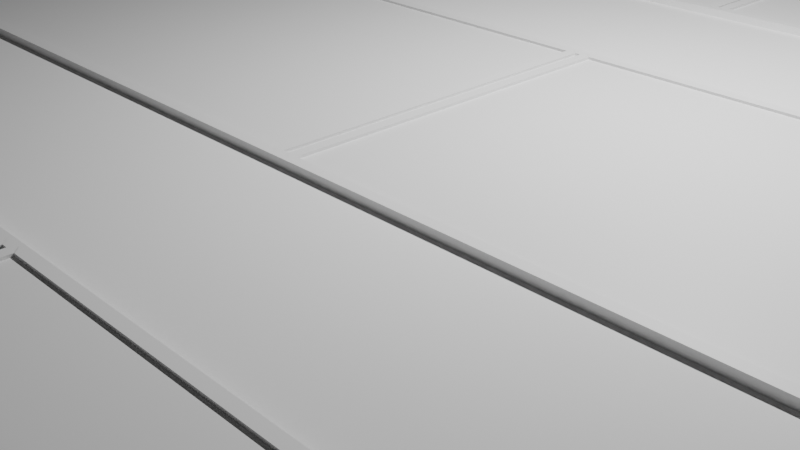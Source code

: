 # Source: floorplan.blend  (saved by Blender 5.1.30; exported with 4.5.12 LTS)
import bpy
from mathutils import Matrix  # noqa: F401  (used for matrix-valued properties, if any)

bpy.ops.wm.read_factory_settings(use_empty=True)
scene = bpy.context.scene
scene.name = 'Scene'

# ---- collections
col_collection = bpy.data.collections.new('Collection'); scene.collection.children.link(col_collection)
col_room101 = bpy.data.collections.new('Room101'); scene.collection.children.link(col_room101)
col_room103 = bpy.data.collections.new('Room103'); scene.collection.children.link(col_room103)
col_room105 = bpy.data.collections.new('Room105'); scene.collection.children.link(col_room105)
col_room102 = bpy.data.collections.new('Room102'); scene.collection.children.link(col_room102)
col_room104 = bpy.data.collections.new('Room104'); scene.collection.children.link(col_room104)
col_room106 = bpy.data.collections.new('Room106'); scene.collection.children.link(col_room106)

# ---- materials (node trees are filled in below, after node groups)
mat_material = bpy.data.materials.new('Material')
mat_material.alpha_threshold = 0.0
mat_material.use_backface_culling_lightprobe_volume = False
mat_material.roughness = 0.5
mat_material.line_color = (0.0, 0.0, 0.0, 1.0)

# ---- material node trees
mat_material.use_nodes = True; mat_material.node_tree.nodes.clear()
_N = mat_material.node_tree.nodes; _L = mat_material.node_tree.links
n0 = _N.new('ShaderNodeOutputMaterial'); n0.name = 'Material Output'; n0.location = (200, 100)
n1 = _N.new('ShaderNodeBsdfPrincipled'); n1.name = 'Principled BSDF'; n1.location = (-200, 100)
_L.new(n1.outputs[0], n0.inputs[0])
n0.is_active_output = True

# ---- world
world_world = bpy.data.worlds.new('World'); scene.world = world_world
world_world.use_nodes = True; world_world.node_tree.nodes.clear()
_N = world_world.node_tree.nodes; _L = world_world.node_tree.links
n0 = _N.new('ShaderNodeOutputWorld'); n0.name = 'World Output'; n0.location = (200, 100)
n1 = _N.new('ShaderNodeBackground'); n1.name = 'Background'; n1.location = (-200, 100)
n1.inputs[0].default_value = (0.05088, 0.05088, 0.05088, 1.0)
_L.new(n1.outputs[0], n0.inputs[0])
n0.is_active_output = True
world_world.color = (0.05088, 0.05088, 0.05088)
world_world.sun_shadow_jitter_overblur = 0.0

# ---- cameras
cam_camera = bpy.data.cameras.new('Camera')
cam_camera.clip_end = 100.0
cam_camera.ortho_scale = 7.314

# ---- lights
light_light = bpy.data.lights.new('Light', 'POINT')
light_light.energy = 1000.0
light_light.shadow_soft_size = 0.1

# ---- meshes
me_cube_012 = bpy.data.meshes.new('Cube.012')
me_cube_012.from_pydata([(-1.0, -1.0, -1.0), (-1.0, -1.0, 1.0), (-1.0, 1.0, -1.0), (-1.0, 1.0, 1.0), (1.0, -1.0, -1.0), (1.0, -1.0, 1.0), (1.0, 1.0, -1.0), (1.0, 1.0, 1.0)], [], [(0, 1, 3, 2), (2, 3, 7, 6), (6, 7, 5, 4), (4, 5, 1, 0), (2, 6, 4, 0), (7, 3, 1, 5)])
_uv = me_cube_012.uv_layers.new(name='UVMap')
_uv.uv.foreach_set('vector', [0.375, 0.0, 0.625, 0.0, 0.625, 0.25, 0.375, 0.25, 0.375, 0.25, 0.625, 0.25, 0.625, 0.5, 0.375, 0.5, 0.375, 0.5, 0.625, 0.5, 0.625, 0.75, 0.375, 0.75, 0.375, 0.75, 0.625, 0.75, 0.625, 1.0, 0.375, 1.0, 0.125, 0.5, 0.375, 0.5, 0.375, 0.75, 0.125, 0.75, 0.625, 0.5, 0.875, 0.5, 0.875, 0.75, 0.625, 0.75])
me_cube_012.update()
me_cube_043 = bpy.data.meshes.new('Cube.043')
me_cube_043.from_pydata([(-1.0, -1.0, -1.0), (-1.0, -1.0, 1.0), (-1.0, 1.0, -1.0), (-1.0, 1.0, 1.0), (1.0, -1.0, -1.0), (1.0, -1.0, 1.0), (1.0, 1.0, -1.0), (1.0, 1.0, 1.0)], [], [(0, 1, 3, 2), (2, 3, 7, 6), (6, 7, 5, 4), (4, 5, 1, 0), (2, 6, 4, 0), (7, 3, 1, 5)])
_uv = me_cube_043.uv_layers.new(name='UVMap')
_uv.uv.foreach_set('vector', [0.375, 0.0, 0.625, 0.0, 0.625, 0.25, 0.375, 0.25, 0.375, 0.25, 0.625, 0.25, 0.625, 0.5, 0.375, 0.5, 0.375, 0.5, 0.625, 0.5, 0.625, 0.75, 0.375, 0.75, 0.375, 0.75, 0.625, 0.75, 0.625, 1.0, 0.375, 1.0, 0.125, 0.5, 0.375, 0.5, 0.375, 0.75, 0.125, 0.75, 0.625, 0.5, 0.875, 0.5, 0.875, 0.75, 0.625, 0.75])
me_cube_043.update()
me_cube_044 = bpy.data.meshes.new('Cube.044')
me_cube_044.from_pydata([(-1.0, -1.0, -1.0), (-1.0, -1.0, 1.0), (-1.0, 1.0, -1.0), (-1.0, 1.0, 1.0), (1.0, -1.0, -1.0), (1.0, -1.0, 1.0), (1.0, 1.0, -1.0), (1.0, 1.0, 1.0)], [], [(0, 1, 3, 2), (2, 3, 7, 6), (6, 7, 5, 4), (4, 5, 1, 0), (2, 6, 4, 0), (7, 3, 1, 5)])
_uv = me_cube_044.uv_layers.new(name='UVMap')
_uv.uv.foreach_set('vector', [0.375, 0.0, 0.625, 0.0, 0.625, 0.25, 0.375, 0.25, 0.375, 0.25, 0.625, 0.25, 0.625, 0.5, 0.375, 0.5, 0.375, 0.5, 0.625, 0.5, 0.625, 0.75, 0.375, 0.75, 0.375, 0.75, 0.625, 0.75, 0.625, 1.0, 0.375, 1.0, 0.125, 0.5, 0.375, 0.5, 0.375, 0.75, 0.125, 0.75, 0.625, 0.5, 0.875, 0.5, 0.875, 0.75, 0.625, 0.75])
me_cube_044.update()
me_cube_045 = bpy.data.meshes.new('Cube.045')
me_cube_045.from_pydata([(-1.0, -1.0, -1.0), (-1.0, -1.0, 1.0), (-1.0, 1.0, -1.0), (-1.0, 1.0, 1.0), (1.0, -1.0, -1.0), (1.0, -1.0, 1.0), (1.0, 1.0, -1.0), (1.0, 1.0, 1.0)], [], [(0, 1, 3, 2), (2, 3, 7, 6), (6, 7, 5, 4), (4, 5, 1, 0), (2, 6, 4, 0), (7, 3, 1, 5)])
_uv = me_cube_045.uv_layers.new(name='UVMap')
_uv.uv.foreach_set('vector', [0.375, 0.0, 0.625, 0.0, 0.625, 0.25, 0.375, 0.25, 0.375, 0.25, 0.625, 0.25, 0.625, 0.5, 0.375, 0.5, 0.375, 0.5, 0.625, 0.5, 0.625, 0.75, 0.375, 0.75, 0.375, 0.75, 0.625, 0.75, 0.625, 1.0, 0.375, 1.0, 0.125, 0.5, 0.375, 0.5, 0.375, 0.75, 0.125, 0.75, 0.625, 0.5, 0.875, 0.5, 0.875, 0.75, 0.625, 0.75])
me_cube_045.update()
me_cube_069 = bpy.data.meshes.new('Cube.069')
me_cube_069.from_pydata([(-1.0, -1.0, -1.0), (-1.0, -1.0, 1.0), (-1.0, 1.0, -1.0), (-1.0, 1.0, 1.0), (1.0, -1.0, -1.0), (1.0, -1.0, 1.0), (1.0, 1.0, -1.0), (1.0, 1.0, 1.0)], [], [(0, 1, 3, 2), (2, 3, 7, 6), (6, 7, 5, 4), (4, 5, 1, 0), (2, 6, 4, 0), (7, 3, 1, 5)])
_uv = me_cube_069.uv_layers.new(name='UVMap')
_uv.uv.foreach_set('vector', [0.375, 0.0, 0.625, 0.0, 0.625, 0.25, 0.375, 0.25, 0.375, 0.25, 0.625, 0.25, 0.625, 0.5, 0.375, 0.5, 0.375, 0.5, 0.625, 0.5, 0.625, 0.75, 0.375, 0.75, 0.375, 0.75, 0.625, 0.75, 0.625, 1.0, 0.375, 1.0, 0.125, 0.5, 0.375, 0.5, 0.375, 0.75, 0.125, 0.75, 0.625, 0.5, 0.875, 0.5, 0.875, 0.75, 0.625, 0.75])
me_cube_069.update()
me_cube_014 = bpy.data.meshes.new('Cube.014')
me_cube_014.from_pydata([(-1.0, -1.0, -1.0), (-1.0, -1.0, 1.0), (-1.0, 1.0, -1.0), (-1.0, 1.0, 1.0), (1.0, -1.0, -1.0), (1.0, -1.0, 1.0), (1.0, 1.0, -1.0), (1.0, 1.0, 1.0)], [], [(0, 1, 3, 2), (2, 3, 7, 6), (6, 7, 5, 4), (4, 5, 1, 0), (2, 6, 4, 0), (7, 3, 1, 5)])
_uv = me_cube_014.uv_layers.new(name='UVMap')
_uv.uv.foreach_set('vector', [0.375, 0.0, 0.625, 0.0, 0.625, 0.25, 0.375, 0.25, 0.375, 0.25, 0.625, 0.25, 0.625, 0.5, 0.375, 0.5, 0.375, 0.5, 0.625, 0.5, 0.625, 0.75, 0.375, 0.75, 0.375, 0.75, 0.625, 0.75, 0.625, 1.0, 0.375, 1.0, 0.125, 0.5, 0.375, 0.5, 0.375, 0.75, 0.125, 0.75, 0.625, 0.5, 0.875, 0.5, 0.875, 0.75, 0.625, 0.75])
me_cube_014.update()
me_cube_015 = bpy.data.meshes.new('Cube.015')
me_cube_015.from_pydata([(-1.0, -1.0, -1.0), (-1.0, -1.0, 1.0), (-1.0, 1.0, -1.0), (-1.0, 1.0, 1.0), (1.0, -1.0, -1.0), (1.0, -1.0, 1.0), (1.0, 1.0, -1.0), (1.0, 1.0, 1.0)], [], [(0, 1, 3, 2), (2, 3, 7, 6), (6, 7, 5, 4), (4, 5, 1, 0), (2, 6, 4, 0), (7, 3, 1, 5)])
_uv = me_cube_015.uv_layers.new(name='UVMap')
_uv.uv.foreach_set('vector', [0.375, 0.0, 0.625, 0.0, 0.625, 0.25, 0.375, 0.25, 0.375, 0.25, 0.625, 0.25, 0.625, 0.5, 0.375, 0.5, 0.375, 0.5, 0.625, 0.5, 0.625, 0.75, 0.375, 0.75, 0.375, 0.75, 0.625, 0.75, 0.625, 1.0, 0.375, 1.0, 0.125, 0.5, 0.375, 0.5, 0.375, 0.75, 0.125, 0.75, 0.625, 0.5, 0.875, 0.5, 0.875, 0.75, 0.625, 0.75])
me_cube_015.update()
me_cube_018 = bpy.data.meshes.new('Cube.018')
me_cube_018.from_pydata([(-1.0, -1.0, -1.0), (-1.0, -1.0, 1.0), (-1.0, 1.0, -1.0), (-1.0, 1.0, 1.0), (1.0, -1.0, -1.0), (1.0, -1.0, 1.0), (1.0, 1.0, -1.0), (1.0, 1.0, 1.0)], [], [(0, 1, 3, 2), (2, 3, 7, 6), (6, 7, 5, 4), (4, 5, 1, 0), (2, 6, 4, 0), (7, 3, 1, 5)])
_uv = me_cube_018.uv_layers.new(name='UVMap')
_uv.uv.foreach_set('vector', [0.375, 0.0, 0.625, 0.0, 0.625, 0.25, 0.375, 0.25, 0.375, 0.25, 0.625, 0.25, 0.625, 0.5, 0.375, 0.5, 0.375, 0.5, 0.625, 0.5, 0.625, 0.75, 0.375, 0.75, 0.375, 0.75, 0.625, 0.75, 0.625, 1.0, 0.375, 1.0, 0.125, 0.5, 0.375, 0.5, 0.375, 0.75, 0.125, 0.75, 0.625, 0.5, 0.875, 0.5, 0.875, 0.75, 0.625, 0.75])
me_cube_018.update()
me_cube_019 = bpy.data.meshes.new('Cube.019')
me_cube_019.from_pydata([(-1.0, -1.0, -1.0), (-1.0, -1.0, 1.0), (-1.0, 1.0, -1.0), (-1.0, 1.0, 1.0), (1.0, -1.0, -1.0), (1.0, -1.0, 1.0), (1.0, 1.0, -1.0), (1.0, 1.0, 1.0)], [], [(0, 1, 3, 2), (2, 3, 7, 6), (6, 7, 5, 4), (4, 5, 1, 0), (2, 6, 4, 0), (7, 3, 1, 5)])
_uv = me_cube_019.uv_layers.new(name='UVMap')
_uv.uv.foreach_set('vector', [0.375, 0.0, 0.625, 0.0, 0.625, 0.25, 0.375, 0.25, 0.375, 0.25, 0.625, 0.25, 0.625, 0.5, 0.375, 0.5, 0.375, 0.5, 0.625, 0.5, 0.625, 0.75, 0.375, 0.75, 0.375, 0.75, 0.625, 0.75, 0.625, 1.0, 0.375, 1.0, 0.125, 0.5, 0.375, 0.5, 0.375, 0.75, 0.125, 0.75, 0.625, 0.5, 0.875, 0.5, 0.875, 0.75, 0.625, 0.75])
me_cube_019.update()
me_cube_020 = bpy.data.meshes.new('Cube.020')
me_cube_020.from_pydata([(-1.0, -1.0, -1.0), (-1.0, -1.0, 1.0), (-1.0, 1.0, -1.0), (-1.0, 1.0, 1.0), (1.0, -1.0, -1.0), (1.0, -1.0, 1.0), (1.0, 1.0, -1.0), (1.0, 1.0, 1.0)], [], [(0, 1, 3, 2), (2, 3, 7, 6), (6, 7, 5, 4), (4, 5, 1, 0), (2, 6, 4, 0), (7, 3, 1, 5)])
_uv = me_cube_020.uv_layers.new(name='UVMap')
_uv.uv.foreach_set('vector', [0.375, 0.0, 0.625, 0.0, 0.625, 0.25, 0.375, 0.25, 0.375, 0.25, 0.625, 0.25, 0.625, 0.5, 0.375, 0.5, 0.375, 0.5, 0.625, 0.5, 0.625, 0.75, 0.375, 0.75, 0.375, 0.75, 0.625, 0.75, 0.625, 1.0, 0.375, 1.0, 0.125, 0.5, 0.375, 0.5, 0.375, 0.75, 0.125, 0.75, 0.625, 0.5, 0.875, 0.5, 0.875, 0.75, 0.625, 0.75])
me_cube_020.update()
me_cube_021 = bpy.data.meshes.new('Cube.021')
me_cube_021.from_pydata([(-1.0, -1.0, -1.0), (-1.0, -1.0, 1.0), (-1.0, 1.0, -1.0), (-1.0, 1.0, 1.0), (1.0, -1.0, -1.0), (1.0, -1.0, 1.0), (1.0, 1.0, -1.0), (1.0, 1.0, 1.0)], [], [(0, 1, 3, 2), (2, 3, 7, 6), (6, 7, 5, 4), (4, 5, 1, 0), (2, 6, 4, 0), (7, 3, 1, 5)])
_uv = me_cube_021.uv_layers.new(name='UVMap')
_uv.uv.foreach_set('vector', [0.375, 0.0, 0.625, 0.0, 0.625, 0.25, 0.375, 0.25, 0.375, 0.25, 0.625, 0.25, 0.625, 0.5, 0.375, 0.5, 0.375, 0.5, 0.625, 0.5, 0.625, 0.75, 0.375, 0.75, 0.375, 0.75, 0.625, 0.75, 0.625, 1.0, 0.375, 1.0, 0.125, 0.5, 0.375, 0.5, 0.375, 0.75, 0.125, 0.75, 0.625, 0.5, 0.875, 0.5, 0.875, 0.75, 0.625, 0.75])
me_cube_021.update()
me_cube_023 = bpy.data.meshes.new('Cube.023')
me_cube_023.from_pydata([(-1.0, -1.0, -1.0), (-1.0, -1.0, 1.0), (-1.0, 1.0, -1.0), (-1.0, 1.0, 1.0), (1.0, -1.0, -1.0), (1.0, -1.0, 1.0), (1.0, 1.0, -1.0), (1.0, 1.0, 1.0)], [], [(0, 1, 3, 2), (2, 3, 7, 6), (6, 7, 5, 4), (4, 5, 1, 0), (2, 6, 4, 0), (7, 3, 1, 5)])
_uv = me_cube_023.uv_layers.new(name='UVMap')
_uv.uv.foreach_set('vector', [0.375, 0.0, 0.625, 0.0, 0.625, 0.25, 0.375, 0.25, 0.375, 0.25, 0.625, 0.25, 0.625, 0.5, 0.375, 0.5, 0.375, 0.5, 0.625, 0.5, 0.625, 0.75, 0.375, 0.75, 0.375, 0.75, 0.625, 0.75, 0.625, 1.0, 0.375, 1.0, 0.125, 0.5, 0.375, 0.5, 0.375, 0.75, 0.125, 0.75, 0.625, 0.5, 0.875, 0.5, 0.875, 0.75, 0.625, 0.75])
me_cube_023.update()
me_cube_024 = bpy.data.meshes.new('Cube.024')
me_cube_024.from_pydata([(-1.0, -1.0, -1.0), (-1.0, -1.0, 1.0), (-1.0, 1.0, -1.0), (-1.0, 1.0, 1.0), (1.0, -1.0, -1.0), (1.0, -1.0, 1.0), (1.0, 1.0, -1.0), (1.0, 1.0, 1.0)], [], [(0, 1, 3, 2), (2, 3, 7, 6), (6, 7, 5, 4), (4, 5, 1, 0), (2, 6, 4, 0), (7, 3, 1, 5)])
_uv = me_cube_024.uv_layers.new(name='UVMap')
_uv.uv.foreach_set('vector', [0.375, 0.0, 0.625, 0.0, 0.625, 0.25, 0.375, 0.25, 0.375, 0.25, 0.625, 0.25, 0.625, 0.5, 0.375, 0.5, 0.375, 0.5, 0.625, 0.5, 0.625, 0.75, 0.375, 0.75, 0.375, 0.75, 0.625, 0.75, 0.625, 1.0, 0.375, 1.0, 0.125, 0.5, 0.375, 0.5, 0.375, 0.75, 0.125, 0.75, 0.625, 0.5, 0.875, 0.5, 0.875, 0.75, 0.625, 0.75])
me_cube_024.update()
me_cube_026 = bpy.data.meshes.new('Cube.026')
me_cube_026.from_pydata([(-1.0, -1.0, -1.0), (-1.0, -1.0, 1.0), (-1.0, 1.0, -1.0), (-1.0, 1.0, 1.0), (1.0, -1.0, -1.0), (1.0, -1.0, 1.0), (1.0, 1.0, -1.0), (1.0, 1.0, 1.0)], [], [(0, 1, 3, 2), (2, 3, 7, 6), (6, 7, 5, 4), (4, 5, 1, 0), (2, 6, 4, 0), (7, 3, 1, 5)])
_uv = me_cube_026.uv_layers.new(name='UVMap')
_uv.uv.foreach_set('vector', [0.375, 0.0, 0.625, 0.0, 0.625, 0.25, 0.375, 0.25, 0.375, 0.25, 0.625, 0.25, 0.625, 0.5, 0.375, 0.5, 0.375, 0.5, 0.625, 0.5, 0.625, 0.75, 0.375, 0.75, 0.375, 0.75, 0.625, 0.75, 0.625, 1.0, 0.375, 1.0, 0.125, 0.5, 0.375, 0.5, 0.375, 0.75, 0.125, 0.75, 0.625, 0.5, 0.875, 0.5, 0.875, 0.75, 0.625, 0.75])
me_cube_026.update()
me_cube_027 = bpy.data.meshes.new('Cube.027')
me_cube_027.from_pydata([(-1.0, -1.0, -1.0), (-1.0, -1.0, 1.0), (-1.0, 1.0, -1.0), (-1.0, 1.0, 1.0), (1.0, -1.0, -1.0), (1.0, -1.0, 1.0), (1.0, 1.0, -1.0), (1.0, 1.0, 1.0)], [], [(0, 1, 3, 2), (2, 3, 7, 6), (6, 7, 5, 4), (4, 5, 1, 0), (2, 6, 4, 0), (7, 3, 1, 5)])
_uv = me_cube_027.uv_layers.new(name='UVMap')
_uv.uv.foreach_set('vector', [0.375, 0.0, 0.625, 0.0, 0.625, 0.25, 0.375, 0.25, 0.375, 0.25, 0.625, 0.25, 0.625, 0.5, 0.375, 0.5, 0.375, 0.5, 0.625, 0.5, 0.625, 0.75, 0.375, 0.75, 0.375, 0.75, 0.625, 0.75, 0.625, 1.0, 0.375, 1.0, 0.125, 0.5, 0.375, 0.5, 0.375, 0.75, 0.125, 0.75, 0.625, 0.5, 0.875, 0.5, 0.875, 0.75, 0.625, 0.75])
me_cube_027.update()
me_cube = bpy.data.meshes.new('Cube')
me_cube.from_pydata([(1.0, 1.0, 1.0), (1.0, 1.0, -1.0), (1.0, -1.0, 1.0), (1.0, -1.0, -1.0), (-1.0, 1.0, 1.0), (-1.0, 1.0, -1.0), (-1.0, -1.0, 1.0), (-1.0, -1.0, -1.0)], [], [(0, 4, 6, 2), (3, 2, 6, 7), (7, 6, 4, 5), (5, 1, 3, 7), (1, 0, 2, 3), (5, 4, 0, 1)])
_uv = me_cube.uv_layers.new(name='UVMap')
_uv.uv.foreach_set('vector', [0.625, 0.5, 0.875, 0.5, 0.875, 0.75, 0.625, 0.75, 0.375, 0.75, 0.625, 0.75, 0.625, 1.0, 0.375, 1.0, 0.375, 0.0, 0.625, 0.0, 0.625, 0.25, 0.375, 0.25, 0.125, 0.5, 0.375, 0.5, 0.375, 0.75, 0.125, 0.75, 0.375, 0.5, 0.625, 0.5, 0.625, 0.75, 0.375, 0.75, 0.375, 0.25, 0.625, 0.25, 0.625, 0.5, 0.375, 0.5])
me_cube.materials.append(mat_material)
me_cube.use_mirror_vertex_groups = False
me_cube.update()
me_cube_001 = bpy.data.meshes.new('Cube.001')
me_cube_001.from_pydata([(1.0, 1.0, 1.0), (1.0, 1.0, -1.0), (1.0, -1.0, 1.0), (1.0, -1.0, -1.0), (-1.0, 1.0, 1.0), (-1.0, 1.0, -1.0), (-1.0, -1.0, 1.0), (-1.0, -1.0, -1.0)], [], [(0, 4, 6, 2), (3, 2, 6, 7), (7, 6, 4, 5), (5, 1, 3, 7), (1, 0, 2, 3), (5, 4, 0, 1)])
_uv = me_cube_001.uv_layers.new(name='UVMap')
_uv.uv.foreach_set('vector', [0.625, 0.5, 0.875, 0.5, 0.875, 0.75, 0.625, 0.75, 0.375, 0.75, 0.625, 0.75, 0.625, 1.0, 0.375, 1.0, 0.375, 0.0, 0.625, 0.0, 0.625, 0.25, 0.375, 0.25, 0.125, 0.5, 0.375, 0.5, 0.375, 0.75, 0.125, 0.75, 0.375, 0.5, 0.625, 0.5, 0.625, 0.75, 0.375, 0.75, 0.375, 0.25, 0.625, 0.25, 0.625, 0.5, 0.375, 0.5])
me_cube_001.materials.append(mat_material)
me_cube_001.use_mirror_vertex_groups = False
me_cube_001.update()
me_cube_002 = bpy.data.meshes.new('Cube.002')
me_cube_002.from_pydata([(1.0, 1.0, 1.0), (1.0, 1.0, -1.0), (1.0, -1.0, 1.0), (1.0, -1.0, -1.0), (-1.0, 1.0, 1.0), (-1.0, 1.0, -1.0), (-1.0, -1.0, 1.0), (-1.0, -1.0, -1.0)], [], [(0, 4, 6, 2), (3, 2, 6, 7), (7, 6, 4, 5), (5, 1, 3, 7), (1, 0, 2, 3), (5, 4, 0, 1)])
_uv = me_cube_002.uv_layers.new(name='UVMap')
_uv.uv.foreach_set('vector', [0.625, 0.5, 0.875, 0.5, 0.875, 0.75, 0.625, 0.75, 0.375, 0.75, 0.625, 0.75, 0.625, 1.0, 0.375, 1.0, 0.375, 0.0, 0.625, 0.0, 0.625, 0.25, 0.375, 0.25, 0.125, 0.5, 0.375, 0.5, 0.375, 0.75, 0.125, 0.75, 0.375, 0.5, 0.625, 0.5, 0.625, 0.75, 0.375, 0.75, 0.375, 0.25, 0.625, 0.25, 0.625, 0.5, 0.375, 0.5])
me_cube_002.materials.append(mat_material)
me_cube_002.use_mirror_vertex_groups = False
me_cube_002.update()
me_cube_003 = bpy.data.meshes.new('Cube.003')
me_cube_003.from_pydata([(1.0, 1.0, 1.0), (1.0, 1.0, -1.0), (1.0, -1.0, 1.0), (1.0, -1.0, -1.0), (-1.0, 1.0, 1.0), (-1.0, 1.0, -1.0), (-1.0, -1.0, 1.0), (-1.0, -1.0, -1.0)], [], [(0, 4, 6, 2), (3, 2, 6, 7), (7, 6, 4, 5), (5, 1, 3, 7), (1, 0, 2, 3), (5, 4, 0, 1)])
_uv = me_cube_003.uv_layers.new(name='UVMap')
_uv.uv.foreach_set('vector', [0.625, 0.5, 0.875, 0.5, 0.875, 0.75, 0.625, 0.75, 0.375, 0.75, 0.625, 0.75, 0.625, 1.0, 0.375, 1.0, 0.375, 0.0, 0.625, 0.0, 0.625, 0.25, 0.375, 0.25, 0.125, 0.5, 0.375, 0.5, 0.375, 0.75, 0.125, 0.75, 0.375, 0.5, 0.625, 0.5, 0.625, 0.75, 0.375, 0.75, 0.375, 0.25, 0.625, 0.25, 0.625, 0.5, 0.375, 0.5])
me_cube_003.materials.append(mat_material)
me_cube_003.use_mirror_vertex_groups = False
me_cube_003.update()
me_cube_004 = bpy.data.meshes.new('Cube.004')
me_cube_004.from_pydata([(1.0, 1.0, 1.0), (1.0, 1.0, -1.0), (1.0, -1.0, 1.0), (1.0, -1.0, -1.0), (-1.0, 1.0, 1.0), (-1.0, 1.0, -1.0), (-1.0, -1.0, 1.0), (-1.0, -1.0, -1.0)], [], [(0, 4, 6, 2), (3, 2, 6, 7), (7, 6, 4, 5), (5, 1, 3, 7), (1, 0, 2, 3), (5, 4, 0, 1)])
_uv = me_cube_004.uv_layers.new(name='UVMap')
_uv.uv.foreach_set('vector', [0.625, 0.5, 0.875, 0.5, 0.875, 0.75, 0.625, 0.75, 0.375, 0.75, 0.625, 0.75, 0.625, 1.0, 0.375, 1.0, 0.375, 0.0, 0.625, 0.0, 0.625, 0.25, 0.375, 0.25, 0.125, 0.5, 0.375, 0.5, 0.375, 0.75, 0.125, 0.75, 0.375, 0.5, 0.625, 0.5, 0.625, 0.75, 0.375, 0.75, 0.375, 0.25, 0.625, 0.25, 0.625, 0.5, 0.375, 0.5])
me_cube_004.materials.append(mat_material)
me_cube_004.use_mirror_vertex_groups = False
me_cube_004.update()
me_cube_005 = bpy.data.meshes.new('Cube.005')
me_cube_005.from_pydata([(1.0, 1.0, 1.0), (1.0, 1.0, -1.0), (1.0, -1.0, 1.0), (1.0, -1.0, -1.0), (-1.0, 1.0, 1.0), (-1.0, 1.0, -1.0), (-1.0, -1.0, 1.0), (-1.0, -1.0, -1.0)], [], [(0, 4, 6, 2), (3, 2, 6, 7), (7, 6, 4, 5), (5, 1, 3, 7), (1, 0, 2, 3), (5, 4, 0, 1)])
_uv = me_cube_005.uv_layers.new(name='UVMap')
_uv.uv.foreach_set('vector', [0.625, 0.5, 0.875, 0.5, 0.875, 0.75, 0.625, 0.75, 0.375, 0.75, 0.625, 0.75, 0.625, 1.0, 0.375, 1.0, 0.375, 0.0, 0.625, 0.0, 0.625, 0.25, 0.375, 0.25, 0.125, 0.5, 0.375, 0.5, 0.375, 0.75, 0.125, 0.75, 0.375, 0.5, 0.625, 0.5, 0.625, 0.75, 0.375, 0.75, 0.375, 0.25, 0.625, 0.25, 0.625, 0.5, 0.375, 0.5])
me_cube_005.materials.append(mat_material)
me_cube_005.use_mirror_vertex_groups = False
me_cube_005.update()
me_cube_046 = bpy.data.meshes.new('Cube.046')
me_cube_046.from_pydata([(1.0, 1.0, 1.0), (1.0, 1.0, -1.0), (1.0, -1.0, 1.0), (1.0, -1.0, -1.0), (-1.0, 1.0, 1.0), (-1.0, 1.0, -1.0), (-1.0, -1.0, 1.0), (-1.0, -1.0, -1.0)], [], [(0, 4, 6, 2), (3, 2, 6, 7), (7, 6, 4, 5), (5, 1, 3, 7), (1, 0, 2, 3), (5, 4, 0, 1)])
_uv = me_cube_046.uv_layers.new(name='UVMap')
_uv.uv.foreach_set('vector', [0.625, 0.5, 0.875, 0.5, 0.875, 0.75, 0.625, 0.75, 0.375, 0.75, 0.625, 0.75, 0.625, 1.0, 0.375, 1.0, 0.375, 0.0, 0.625, 0.0, 0.625, 0.25, 0.375, 0.25, 0.125, 0.5, 0.375, 0.5, 0.375, 0.75, 0.125, 0.75, 0.375, 0.5, 0.625, 0.5, 0.625, 0.75, 0.375, 0.75, 0.375, 0.25, 0.625, 0.25, 0.625, 0.5, 0.375, 0.5])
me_cube_046.materials.append(mat_material)
me_cube_046.use_mirror_vertex_groups = False
me_cube_046.update()
me_cube_047 = bpy.data.meshes.new('Cube.047')
me_cube_047.from_pydata([(1.0, 1.0, 1.0), (1.0, 1.0, -1.0), (1.0, -1.0, 1.0), (1.0, -1.0, -1.0), (-1.0, 1.0, 1.0), (-1.0, 1.0, -1.0), (-1.0, -1.0, 1.0), (-1.0, -1.0, -1.0)], [], [(0, 4, 6, 2), (3, 2, 6, 7), (7, 6, 4, 5), (5, 1, 3, 7), (1, 0, 2, 3), (5, 4, 0, 1)])
_uv = me_cube_047.uv_layers.new(name='UVMap')
_uv.uv.foreach_set('vector', [0.625, 0.5, 0.875, 0.5, 0.875, 0.75, 0.625, 0.75, 0.375, 0.75, 0.625, 0.75, 0.625, 1.0, 0.375, 1.0, 0.375, 0.0, 0.625, 0.0, 0.625, 0.25, 0.375, 0.25, 0.125, 0.5, 0.375, 0.5, 0.375, 0.75, 0.125, 0.75, 0.375, 0.5, 0.625, 0.5, 0.625, 0.75, 0.375, 0.75, 0.375, 0.25, 0.625, 0.25, 0.625, 0.5, 0.375, 0.5])
me_cube_047.materials.append(mat_material)
me_cube_047.use_mirror_vertex_groups = False
me_cube_047.update()
me_cube_048 = bpy.data.meshes.new('Cube.048')
me_cube_048.from_pydata([(1.0, 1.0, 1.0), (1.0, 1.0, -1.0), (1.0, -1.0, 1.0), (1.0, -1.0, -1.0), (-1.0, 1.0, 1.0), (-1.0, 1.0, -1.0), (-1.0, -1.0, 1.0), (-1.0, -1.0, -1.0)], [], [(0, 4, 6, 2), (3, 2, 6, 7), (7, 6, 4, 5), (5, 1, 3, 7), (1, 0, 2, 3), (5, 4, 0, 1)])
_uv = me_cube_048.uv_layers.new(name='UVMap')
_uv.uv.foreach_set('vector', [0.625, 0.5, 0.875, 0.5, 0.875, 0.75, 0.625, 0.75, 0.375, 0.75, 0.625, 0.75, 0.625, 1.0, 0.375, 1.0, 0.375, 0.0, 0.625, 0.0, 0.625, 0.25, 0.375, 0.25, 0.125, 0.5, 0.375, 0.5, 0.375, 0.75, 0.125, 0.75, 0.375, 0.5, 0.625, 0.5, 0.625, 0.75, 0.375, 0.75, 0.375, 0.25, 0.625, 0.25, 0.625, 0.5, 0.375, 0.5])
me_cube_048.materials.append(mat_material)
me_cube_048.use_mirror_vertex_groups = False
me_cube_048.update()
me_cube_049 = bpy.data.meshes.new('Cube.049')
me_cube_049.from_pydata([(1.0, 1.0, 1.0), (1.0, 1.0, -1.0), (1.0, -1.0, 1.0), (1.0, -1.0, -1.0), (-1.0, 1.0, 1.0), (-1.0, 1.0, -1.0), (-1.0, -1.0, 1.0), (-1.0, -1.0, -1.0)], [], [(0, 4, 6, 2), (3, 2, 6, 7), (7, 6, 4, 5), (5, 1, 3, 7), (1, 0, 2, 3), (5, 4, 0, 1)])
_uv = me_cube_049.uv_layers.new(name='UVMap')
_uv.uv.foreach_set('vector', [0.625, 0.5, 0.875, 0.5, 0.875, 0.75, 0.625, 0.75, 0.375, 0.75, 0.625, 0.75, 0.625, 1.0, 0.375, 1.0, 0.375, 0.0, 0.625, 0.0, 0.625, 0.25, 0.375, 0.25, 0.125, 0.5, 0.375, 0.5, 0.375, 0.75, 0.125, 0.75, 0.375, 0.5, 0.625, 0.5, 0.625, 0.75, 0.375, 0.75, 0.375, 0.25, 0.625, 0.25, 0.625, 0.5, 0.375, 0.5])
me_cube_049.materials.append(mat_material)
me_cube_049.use_mirror_vertex_groups = False
me_cube_049.update()
me_cube_050 = bpy.data.meshes.new('Cube.050')
me_cube_050.from_pydata([(1.0, 1.0, 1.0), (1.0, 1.0, -1.0), (1.0, -1.0, 1.0), (1.0, -1.0, -1.0), (-1.0, 1.0, 1.0), (-1.0, 1.0, -1.0), (-1.0, -1.0, 1.0), (-1.0, -1.0, -1.0)], [], [(0, 4, 6, 2), (3, 2, 6, 7), (7, 6, 4, 5), (5, 1, 3, 7), (1, 0, 2, 3), (5, 4, 0, 1)])
_uv = me_cube_050.uv_layers.new(name='UVMap')
_uv.uv.foreach_set('vector', [0.625, 0.5, 0.875, 0.5, 0.875, 0.75, 0.625, 0.75, 0.375, 0.75, 0.625, 0.75, 0.625, 1.0, 0.375, 1.0, 0.375, 0.0, 0.625, 0.0, 0.625, 0.25, 0.375, 0.25, 0.125, 0.5, 0.375, 0.5, 0.375, 0.75, 0.125, 0.75, 0.375, 0.5, 0.625, 0.5, 0.625, 0.75, 0.375, 0.75, 0.375, 0.25, 0.625, 0.25, 0.625, 0.5, 0.375, 0.5])
me_cube_050.materials.append(mat_material)
me_cube_050.use_mirror_vertex_groups = False
me_cube_050.update()
me_cube_056 = bpy.data.meshes.new('Cube.056')
me_cube_056.from_pydata([(1.0, 1.0, 1.0), (1.0, 1.0, -1.0), (1.0, -1.0, 1.0), (1.0, -1.0, -1.0), (-1.0, 1.0, 1.0), (-1.0, 1.0, -1.0), (-1.0, -1.0, 1.0), (-1.0, -1.0, -1.0)], [], [(0, 4, 6, 2), (3, 2, 6, 7), (7, 6, 4, 5), (5, 1, 3, 7), (1, 0, 2, 3), (5, 4, 0, 1)])
_uv = me_cube_056.uv_layers.new(name='UVMap')
_uv.uv.foreach_set('vector', [0.625, 0.5, 0.875, 0.5, 0.875, 0.75, 0.625, 0.75, 0.375, 0.75, 0.625, 0.75, 0.625, 1.0, 0.375, 1.0, 0.375, 0.0, 0.625, 0.0, 0.625, 0.25, 0.375, 0.25, 0.125, 0.5, 0.375, 0.5, 0.375, 0.75, 0.125, 0.75, 0.375, 0.5, 0.625, 0.5, 0.625, 0.75, 0.375, 0.75, 0.375, 0.25, 0.625, 0.25, 0.625, 0.5, 0.375, 0.5])
me_cube_056.materials.append(mat_material)
me_cube_056.use_mirror_vertex_groups = False
me_cube_056.update()
me_cube_057 = bpy.data.meshes.new('Cube.057')
me_cube_057.from_pydata([(1.0, 1.0, 1.0), (1.0, 1.0, -1.0), (1.0, -1.0, 1.0), (1.0, -1.0, -1.0), (-1.0, 1.0, 1.0), (-1.0, 1.0, -1.0), (-1.0, -1.0, 1.0), (-1.0, -1.0, -1.0)], [], [(0, 4, 6, 2), (3, 2, 6, 7), (7, 6, 4, 5), (5, 1, 3, 7), (1, 0, 2, 3), (5, 4, 0, 1)])
_uv = me_cube_057.uv_layers.new(name='UVMap')
_uv.uv.foreach_set('vector', [0.625, 0.5, 0.875, 0.5, 0.875, 0.75, 0.625, 0.75, 0.375, 0.75, 0.625, 0.75, 0.625, 1.0, 0.375, 1.0, 0.375, 0.0, 0.625, 0.0, 0.625, 0.25, 0.375, 0.25, 0.125, 0.5, 0.375, 0.5, 0.375, 0.75, 0.125, 0.75, 0.375, 0.5, 0.625, 0.5, 0.625, 0.75, 0.375, 0.75, 0.375, 0.25, 0.625, 0.25, 0.625, 0.5, 0.375, 0.5])
me_cube_057.materials.append(mat_material)
me_cube_057.use_mirror_vertex_groups = False
me_cube_057.update()
me_cube_058 = bpy.data.meshes.new('Cube.058')
me_cube_058.from_pydata([(1.0, 1.0, 1.0), (1.0, 1.0, -1.0), (1.0, -1.0, 1.0), (1.0, -1.0, -1.0), (-1.0, 1.0, 1.0), (-1.0, 1.0, -1.0), (-1.0, -1.0, 1.0), (-1.0, -1.0, -1.0)], [], [(0, 4, 6, 2), (3, 2, 6, 7), (7, 6, 4, 5), (5, 1, 3, 7), (1, 0, 2, 3), (5, 4, 0, 1)])
_uv = me_cube_058.uv_layers.new(name='UVMap')
_uv.uv.foreach_set('vector', [0.625, 0.5, 0.875, 0.5, 0.875, 0.75, 0.625, 0.75, 0.375, 0.75, 0.625, 0.75, 0.625, 1.0, 0.375, 1.0, 0.375, 0.0, 0.625, 0.0, 0.625, 0.25, 0.375, 0.25, 0.125, 0.5, 0.375, 0.5, 0.375, 0.75, 0.125, 0.75, 0.375, 0.5, 0.625, 0.5, 0.625, 0.75, 0.375, 0.75, 0.375, 0.25, 0.625, 0.25, 0.625, 0.5, 0.375, 0.5])
me_cube_058.materials.append(mat_material)
me_cube_058.use_mirror_vertex_groups = False
me_cube_058.update()
me_cube_059 = bpy.data.meshes.new('Cube.059')
me_cube_059.from_pydata([(1.0, 1.0, 1.0), (1.0, 1.0, -1.0), (1.0, -1.0, 1.0), (1.0, -1.0, -1.0), (-1.0, 1.0, 1.0), (-1.0, 1.0, -1.0), (-1.0, -1.0, 1.0), (-1.0, -1.0, -1.0)], [], [(0, 4, 6, 2), (3, 2, 6, 7), (7, 6, 4, 5), (5, 1, 3, 7), (1, 0, 2, 3), (5, 4, 0, 1)])
_uv = me_cube_059.uv_layers.new(name='UVMap')
_uv.uv.foreach_set('vector', [0.625, 0.5, 0.875, 0.5, 0.875, 0.75, 0.625, 0.75, 0.375, 0.75, 0.625, 0.75, 0.625, 1.0, 0.375, 1.0, 0.375, 0.0, 0.625, 0.0, 0.625, 0.25, 0.375, 0.25, 0.125, 0.5, 0.375, 0.5, 0.375, 0.75, 0.125, 0.75, 0.375, 0.5, 0.625, 0.5, 0.625, 0.75, 0.375, 0.75, 0.375, 0.25, 0.625, 0.25, 0.625, 0.5, 0.375, 0.5])
me_cube_059.materials.append(mat_material)
me_cube_059.use_mirror_vertex_groups = False
me_cube_059.update()
me_cube_060 = bpy.data.meshes.new('Cube.060')
me_cube_060.from_pydata([(1.0, 1.0, 1.0), (1.0, 1.0, -1.0), (1.0, -1.0, 1.0), (1.0, -1.0, -1.0), (-1.0, 1.0, 1.0), (-1.0, 1.0, -1.0), (-1.0, -1.0, 1.0), (-1.0, -1.0, -1.0)], [], [(0, 4, 6, 2), (3, 2, 6, 7), (7, 6, 4, 5), (5, 1, 3, 7), (1, 0, 2, 3), (5, 4, 0, 1)])
_uv = me_cube_060.uv_layers.new(name='UVMap')
_uv.uv.foreach_set('vector', [0.625, 0.5, 0.875, 0.5, 0.875, 0.75, 0.625, 0.75, 0.375, 0.75, 0.625, 0.75, 0.625, 1.0, 0.375, 1.0, 0.375, 0.0, 0.625, 0.0, 0.625, 0.25, 0.375, 0.25, 0.125, 0.5, 0.375, 0.5, 0.375, 0.75, 0.125, 0.75, 0.375, 0.5, 0.625, 0.5, 0.625, 0.75, 0.375, 0.75, 0.375, 0.25, 0.625, 0.25, 0.625, 0.5, 0.375, 0.5])
me_cube_060.materials.append(mat_material)
me_cube_060.use_mirror_vertex_groups = False
me_cube_060.update()
me_cube_061 = bpy.data.meshes.new('Cube.061')
me_cube_061.from_pydata([(1.0, 1.0, 1.0), (1.0, 1.0, -1.0), (1.0, -1.0, 1.0), (1.0, -1.0, -1.0), (-1.0, 1.0, 1.0), (-1.0, 1.0, -1.0), (-1.0, -1.0, 1.0), (-1.0, -1.0, -1.0)], [], [(0, 4, 6, 2), (3, 2, 6, 7), (7, 6, 4, 5), (5, 1, 3, 7), (1, 0, 2, 3), (5, 4, 0, 1)])
_uv = me_cube_061.uv_layers.new(name='UVMap')
_uv.uv.foreach_set('vector', [0.625, 0.5, 0.875, 0.5, 0.875, 0.75, 0.625, 0.75, 0.375, 0.75, 0.625, 0.75, 0.625, 1.0, 0.375, 1.0, 0.375, 0.0, 0.625, 0.0, 0.625, 0.25, 0.375, 0.25, 0.125, 0.5, 0.375, 0.5, 0.375, 0.75, 0.125, 0.75, 0.375, 0.5, 0.625, 0.5, 0.625, 0.75, 0.375, 0.75, 0.375, 0.25, 0.625, 0.25, 0.625, 0.5, 0.375, 0.5])
me_cube_061.materials.append(mat_material)
me_cube_061.use_mirror_vertex_groups = False
me_cube_061.update()
me_cube_067 = bpy.data.meshes.new('Cube.067')
me_cube_067.from_pydata([(1.0, 1.0, 1.0), (1.0, 1.0, -1.0), (1.0, -1.0, 1.0), (1.0, -1.0, -1.0), (-1.0, 1.0, 1.0), (-1.0, 1.0, -1.0), (-1.0, -1.0, 1.0), (-1.0, -1.0, -1.0)], [], [(0, 4, 6, 2), (3, 2, 6, 7), (7, 6, 4, 5), (5, 1, 3, 7), (1, 0, 2, 3), (5, 4, 0, 1)])
_uv = me_cube_067.uv_layers.new(name='UVMap')
_uv.uv.foreach_set('vector', [0.625, 0.5, 0.875, 0.5, 0.875, 0.75, 0.625, 0.75, 0.375, 0.75, 0.625, 0.75, 0.625, 1.0, 0.375, 1.0, 0.375, 0.0, 0.625, 0.0, 0.625, 0.25, 0.375, 0.25, 0.125, 0.5, 0.375, 0.5, 0.375, 0.75, 0.125, 0.75, 0.375, 0.5, 0.625, 0.5, 0.625, 0.75, 0.375, 0.75, 0.375, 0.25, 0.625, 0.25, 0.625, 0.5, 0.375, 0.5])
me_cube_067.materials.append(mat_material)
me_cube_067.use_mirror_vertex_groups = False
me_cube_067.update()
me_cube_013 = bpy.data.meshes.new('Cube.013')
me_cube_013.from_pydata([(1.0, 1.0, 1.0), (1.0, 1.0, -1.0), (1.0, -1.0, 1.0), (1.0, -1.0, -1.0), (-1.0, 1.0, 1.0), (-1.0, 1.0, -1.0), (-1.0, -1.0, 1.0), (-1.0, -1.0, -1.0)], [], [(0, 4, 6, 2), (3, 2, 6, 7), (7, 6, 4, 5), (5, 1, 3, 7), (1, 0, 2, 3), (5, 4, 0, 1)])
_uv = me_cube_013.uv_layers.new(name='UVMap')
_uv.uv.foreach_set('vector', [0.625, 0.5, 0.875, 0.5, 0.875, 0.75, 0.625, 0.75, 0.375, 0.75, 0.625, 0.75, 0.625, 1.0, 0.375, 1.0, 0.375, 0.0, 0.625, 0.0, 0.625, 0.25, 0.375, 0.25, 0.125, 0.5, 0.375, 0.5, 0.375, 0.75, 0.125, 0.75, 0.375, 0.5, 0.625, 0.5, 0.625, 0.75, 0.375, 0.75, 0.375, 0.25, 0.625, 0.25, 0.625, 0.5, 0.375, 0.5])
me_cube_013.materials.append(mat_material)
me_cube_013.use_mirror_vertex_groups = False
me_cube_013.update()
me_cube_016 = bpy.data.meshes.new('Cube.016')
me_cube_016.from_pydata([(1.0, 1.0, 1.0), (1.0, 1.0, -1.0), (1.0, -1.0, 1.0), (1.0, -1.0, -1.0), (-1.0, 1.0, 1.0), (-1.0, 1.0, -1.0), (-1.0, -1.0, 1.0), (-1.0, -1.0, -1.0)], [], [(0, 4, 6, 2), (3, 2, 6, 7), (7, 6, 4, 5), (5, 1, 3, 7), (1, 0, 2, 3), (5, 4, 0, 1)])
_uv = me_cube_016.uv_layers.new(name='UVMap')
_uv.uv.foreach_set('vector', [0.625, 0.5, 0.875, 0.5, 0.875, 0.75, 0.625, 0.75, 0.375, 0.75, 0.625, 0.75, 0.625, 1.0, 0.375, 1.0, 0.375, 0.0, 0.625, 0.0, 0.625, 0.25, 0.375, 0.25, 0.125, 0.5, 0.375, 0.5, 0.375, 0.75, 0.125, 0.75, 0.375, 0.5, 0.625, 0.5, 0.625, 0.75, 0.375, 0.75, 0.375, 0.25, 0.625, 0.25, 0.625, 0.5, 0.375, 0.5])
me_cube_016.materials.append(mat_material)
me_cube_016.use_mirror_vertex_groups = False
me_cube_016.update()
me_cube_017 = bpy.data.meshes.new('Cube.017')
me_cube_017.from_pydata([(1.0, 1.0, 1.0), (1.0, 1.0, -1.0), (1.0, -1.0, 1.0), (1.0, -1.0, -1.0), (-1.0, 1.0, 1.0), (-1.0, 1.0, -1.0), (-1.0, -1.0, 1.0), (-1.0, -1.0, -1.0)], [], [(0, 4, 6, 2), (3, 2, 6, 7), (7, 6, 4, 5), (5, 1, 3, 7), (1, 0, 2, 3), (5, 4, 0, 1)])
_uv = me_cube_017.uv_layers.new(name='UVMap')
_uv.uv.foreach_set('vector', [0.625, 0.5, 0.875, 0.5, 0.875, 0.75, 0.625, 0.75, 0.375, 0.75, 0.625, 0.75, 0.625, 1.0, 0.375, 1.0, 0.375, 0.0, 0.625, 0.0, 0.625, 0.25, 0.375, 0.25, 0.125, 0.5, 0.375, 0.5, 0.375, 0.75, 0.125, 0.75, 0.375, 0.5, 0.625, 0.5, 0.625, 0.75, 0.375, 0.75, 0.375, 0.25, 0.625, 0.25, 0.625, 0.5, 0.375, 0.5])
me_cube_017.materials.append(mat_material)
me_cube_017.use_mirror_vertex_groups = False
me_cube_017.update()
me_cube_051 = bpy.data.meshes.new('Cube.051')
me_cube_051.from_pydata([(1.0, 1.0, 1.0), (1.0, 1.0, -1.0), (1.0, -1.0, 1.0), (1.0, -1.0, -1.0), (-1.0, 1.0, 1.0), (-1.0, 1.0, -1.0), (-1.0, -1.0, 1.0), (-1.0, -1.0, -1.0)], [], [(0, 4, 6, 2), (3, 2, 6, 7), (7, 6, 4, 5), (5, 1, 3, 7), (1, 0, 2, 3), (5, 4, 0, 1)])
_uv = me_cube_051.uv_layers.new(name='UVMap')
_uv.uv.foreach_set('vector', [0.625, 0.5, 0.875, 0.5, 0.875, 0.75, 0.625, 0.75, 0.375, 0.75, 0.625, 0.75, 0.625, 1.0, 0.375, 1.0, 0.375, 0.0, 0.625, 0.0, 0.625, 0.25, 0.375, 0.25, 0.125, 0.5, 0.375, 0.5, 0.375, 0.75, 0.125, 0.75, 0.375, 0.5, 0.625, 0.5, 0.625, 0.75, 0.375, 0.75, 0.375, 0.25, 0.625, 0.25, 0.625, 0.5, 0.375, 0.5])
me_cube_051.materials.append(mat_material)
me_cube_051.use_mirror_vertex_groups = False
me_cube_051.update()
me_cube_052 = bpy.data.meshes.new('Cube.052')
me_cube_052.from_pydata([(1.0, 1.0, 1.0), (1.0, 1.0, -1.0), (1.0, -1.0, 1.0), (1.0, -1.0, -1.0), (-1.0, 1.0, 1.0), (-1.0, 1.0, -1.0), (-1.0, -1.0, 1.0), (-1.0, -1.0, -1.0)], [], [(0, 4, 6, 2), (3, 2, 6, 7), (7, 6, 4, 5), (5, 1, 3, 7), (1, 0, 2, 3), (5, 4, 0, 1)])
_uv = me_cube_052.uv_layers.new(name='UVMap')
_uv.uv.foreach_set('vector', [0.625, 0.5, 0.875, 0.5, 0.875, 0.75, 0.625, 0.75, 0.375, 0.75, 0.625, 0.75, 0.625, 1.0, 0.375, 1.0, 0.375, 0.0, 0.625, 0.0, 0.625, 0.25, 0.375, 0.25, 0.125, 0.5, 0.375, 0.5, 0.375, 0.75, 0.125, 0.75, 0.375, 0.5, 0.625, 0.5, 0.625, 0.75, 0.375, 0.75, 0.375, 0.25, 0.625, 0.25, 0.625, 0.5, 0.375, 0.5])
me_cube_052.materials.append(mat_material)
me_cube_052.use_mirror_vertex_groups = False
me_cube_052.update()
me_cube_053 = bpy.data.meshes.new('Cube.053')
me_cube_053.from_pydata([(1.0, 1.0, 1.0), (1.0, 1.0, -1.0), (1.0, -1.0, 1.0), (1.0, -1.0, -1.0), (-1.0, 1.0, 1.0), (-1.0, 1.0, -1.0), (-1.0, -1.0, 1.0), (-1.0, -1.0, -1.0)], [], [(0, 4, 6, 2), (3, 2, 6, 7), (7, 6, 4, 5), (5, 1, 3, 7), (1, 0, 2, 3), (5, 4, 0, 1)])
_uv = me_cube_053.uv_layers.new(name='UVMap')
_uv.uv.foreach_set('vector', [0.625, 0.5, 0.875, 0.5, 0.875, 0.75, 0.625, 0.75, 0.375, 0.75, 0.625, 0.75, 0.625, 1.0, 0.375, 1.0, 0.375, 0.0, 0.625, 0.0, 0.625, 0.25, 0.375, 0.25, 0.125, 0.5, 0.375, 0.5, 0.375, 0.75, 0.125, 0.75, 0.375, 0.5, 0.625, 0.5, 0.625, 0.75, 0.375, 0.75, 0.375, 0.25, 0.625, 0.25, 0.625, 0.5, 0.375, 0.5])
me_cube_053.materials.append(mat_material)
me_cube_053.use_mirror_vertex_groups = False
me_cube_053.update()
me_cube_062 = bpy.data.meshes.new('Cube.062')
me_cube_062.from_pydata([(1.0, 1.0, 1.0), (1.0, 1.0, -1.0), (1.0, -1.0, 1.0), (1.0, -1.0, -1.0), (-1.0, 1.0, 1.0), (-1.0, 1.0, -1.0), (-1.0, -1.0, 1.0), (-1.0, -1.0, -1.0)], [], [(0, 4, 6, 2), (3, 2, 6, 7), (7, 6, 4, 5), (5, 1, 3, 7), (1, 0, 2, 3), (5, 4, 0, 1)])
_uv = me_cube_062.uv_layers.new(name='UVMap')
_uv.uv.foreach_set('vector', [0.625, 0.5, 0.875, 0.5, 0.875, 0.75, 0.625, 0.75, 0.375, 0.75, 0.625, 0.75, 0.625, 1.0, 0.375, 1.0, 0.375, 0.0, 0.625, 0.0, 0.625, 0.25, 0.375, 0.25, 0.125, 0.5, 0.375, 0.5, 0.375, 0.75, 0.125, 0.75, 0.375, 0.5, 0.625, 0.5, 0.625, 0.75, 0.375, 0.75, 0.375, 0.25, 0.625, 0.25, 0.625, 0.5, 0.375, 0.5])
me_cube_062.materials.append(mat_material)
me_cube_062.use_mirror_vertex_groups = False
me_cube_062.update()
me_cube_063 = bpy.data.meshes.new('Cube.063')
me_cube_063.from_pydata([(1.0, 1.0, 1.0), (1.0, 1.0, -1.0), (1.0, -1.0, 1.0), (1.0, -1.0, -1.0), (-1.0, 1.0, 1.0), (-1.0, 1.0, -1.0), (-1.0, -1.0, 1.0), (-1.0, -1.0, -1.0)], [], [(0, 4, 6, 2), (3, 2, 6, 7), (7, 6, 4, 5), (5, 1, 3, 7), (1, 0, 2, 3), (5, 4, 0, 1)])
_uv = me_cube_063.uv_layers.new(name='UVMap')
_uv.uv.foreach_set('vector', [0.625, 0.5, 0.875, 0.5, 0.875, 0.75, 0.625, 0.75, 0.375, 0.75, 0.625, 0.75, 0.625, 1.0, 0.375, 1.0, 0.375, 0.0, 0.625, 0.0, 0.625, 0.25, 0.375, 0.25, 0.125, 0.5, 0.375, 0.5, 0.375, 0.75, 0.125, 0.75, 0.375, 0.5, 0.625, 0.5, 0.625, 0.75, 0.375, 0.75, 0.375, 0.25, 0.625, 0.25, 0.625, 0.5, 0.375, 0.5])
me_cube_063.materials.append(mat_material)
me_cube_063.use_mirror_vertex_groups = False
me_cube_063.update()
me_cube_064 = bpy.data.meshes.new('Cube.064')
me_cube_064.from_pydata([(1.0, 1.0, 1.0), (1.0, 1.0, -1.0), (1.0, -1.0, 1.0), (1.0, -1.0, -1.0), (-1.0, 1.0, 1.0), (-1.0, 1.0, -1.0), (-1.0, -1.0, 1.0), (-1.0, -1.0, -1.0)], [], [(0, 4, 6, 2), (3, 2, 6, 7), (7, 6, 4, 5), (5, 1, 3, 7), (1, 0, 2, 3), (5, 4, 0, 1)])
_uv = me_cube_064.uv_layers.new(name='UVMap')
_uv.uv.foreach_set('vector', [0.625, 0.5, 0.875, 0.5, 0.875, 0.75, 0.625, 0.75, 0.375, 0.75, 0.625, 0.75, 0.625, 1.0, 0.375, 1.0, 0.375, 0.0, 0.625, 0.0, 0.625, 0.25, 0.375, 0.25, 0.125, 0.5, 0.375, 0.5, 0.375, 0.75, 0.125, 0.75, 0.375, 0.5, 0.625, 0.5, 0.625, 0.75, 0.375, 0.75, 0.375, 0.25, 0.625, 0.25, 0.625, 0.5, 0.375, 0.5])
me_cube_064.materials.append(mat_material)
me_cube_064.use_mirror_vertex_groups = False
me_cube_064.update()
me_cube_031 = bpy.data.meshes.new('Cube.031')
me_cube_031.from_pydata([(1.0, 1.0, 1.0), (1.0, 1.0, -1.0), (1.0, -1.0, 1.0), (1.0, -1.0, -1.0), (-1.0, 1.0, 1.0), (-1.0, 1.0, -1.0), (-1.0, -1.0, 1.0), (-1.0, -1.0, -1.0)], [], [(0, 4, 6, 2), (3, 2, 6, 7), (7, 6, 4, 5), (5, 1, 3, 7), (1, 0, 2, 3), (5, 4, 0, 1)])
_uv = me_cube_031.uv_layers.new(name='UVMap')
_uv.uv.foreach_set('vector', [0.625, 0.5, 0.875, 0.5, 0.875, 0.75, 0.625, 0.75, 0.375, 0.75, 0.625, 0.75, 0.625, 1.0, 0.375, 1.0, 0.375, 0.0, 0.625, 0.0, 0.625, 0.25, 0.375, 0.25, 0.125, 0.5, 0.375, 0.5, 0.375, 0.75, 0.125, 0.75, 0.375, 0.5, 0.625, 0.5, 0.625, 0.75, 0.375, 0.75, 0.375, 0.25, 0.625, 0.25, 0.625, 0.5, 0.375, 0.5])
me_cube_031.materials.append(mat_material)
me_cube_031.use_mirror_vertex_groups = False
me_cube_031.update()
me_cube_034 = bpy.data.meshes.new('Cube.034')
me_cube_034.from_pydata([(1.0, 1.0, 1.0), (1.0, 1.0, -1.0), (1.0, -1.0, 1.0), (1.0, -1.0, -1.0), (-1.0, 1.0, 1.0), (-1.0, 1.0, -1.0), (-1.0, -1.0, 1.0), (-1.0, -1.0, -1.0)], [], [(0, 4, 6, 2), (3, 2, 6, 7), (7, 6, 4, 5), (5, 1, 3, 7), (1, 0, 2, 3), (5, 4, 0, 1)])
_uv = me_cube_034.uv_layers.new(name='UVMap')
_uv.uv.foreach_set('vector', [0.625, 0.5, 0.875, 0.5, 0.875, 0.75, 0.625, 0.75, 0.375, 0.75, 0.625, 0.75, 0.625, 1.0, 0.375, 1.0, 0.375, 0.0, 0.625, 0.0, 0.625, 0.25, 0.375, 0.25, 0.125, 0.5, 0.375, 0.5, 0.375, 0.75, 0.125, 0.75, 0.375, 0.5, 0.625, 0.5, 0.625, 0.75, 0.375, 0.75, 0.375, 0.25, 0.625, 0.25, 0.625, 0.5, 0.375, 0.5])
me_cube_034.materials.append(mat_material)
me_cube_034.use_mirror_vertex_groups = False
me_cube_034.update()
me_cube_035 = bpy.data.meshes.new('Cube.035')
me_cube_035.from_pydata([(1.0, 1.0, 1.0), (1.0, 1.0, -1.0), (1.0, -1.0, 1.0), (1.0, -1.0, -1.0), (-1.0, 1.0, 1.0), (-1.0, 1.0, -1.0), (-1.0, -1.0, 1.0), (-1.0, -1.0, -1.0)], [], [(0, 4, 6, 2), (3, 2, 6, 7), (7, 6, 4, 5), (5, 1, 3, 7), (1, 0, 2, 3), (5, 4, 0, 1)])
_uv = me_cube_035.uv_layers.new(name='UVMap')
_uv.uv.foreach_set('vector', [0.625, 0.5, 0.875, 0.5, 0.875, 0.75, 0.625, 0.75, 0.375, 0.75, 0.625, 0.75, 0.625, 1.0, 0.375, 1.0, 0.375, 0.0, 0.625, 0.0, 0.625, 0.25, 0.375, 0.25, 0.125, 0.5, 0.375, 0.5, 0.375, 0.75, 0.125, 0.75, 0.375, 0.5, 0.625, 0.5, 0.625, 0.75, 0.375, 0.75, 0.375, 0.25, 0.625, 0.25, 0.625, 0.5, 0.375, 0.5])
me_cube_035.materials.append(mat_material)
me_cube_035.use_mirror_vertex_groups = False
me_cube_035.update()
me_cube_054 = bpy.data.meshes.new('Cube.054')
me_cube_054.from_pydata([(1.0, 1.0, 1.0), (1.0, 1.0, -1.0), (1.0, -1.0, 1.0), (1.0, -1.0, -1.0), (-1.0, 1.0, 1.0), (-1.0, 1.0, -1.0), (-1.0, -1.0, 1.0), (-1.0, -1.0, -1.0)], [], [(0, 4, 6, 2), (3, 2, 6, 7), (7, 6, 4, 5), (5, 1, 3, 7), (1, 0, 2, 3), (5, 4, 0, 1)])
_uv = me_cube_054.uv_layers.new(name='UVMap')
_uv.uv.foreach_set('vector', [0.625, 0.5, 0.875, 0.5, 0.875, 0.75, 0.625, 0.75, 0.375, 0.75, 0.625, 0.75, 0.625, 1.0, 0.375, 1.0, 0.375, 0.0, 0.625, 0.0, 0.625, 0.25, 0.375, 0.25, 0.125, 0.5, 0.375, 0.5, 0.375, 0.75, 0.125, 0.75, 0.375, 0.5, 0.625, 0.5, 0.625, 0.75, 0.375, 0.75, 0.375, 0.25, 0.625, 0.25, 0.625, 0.5, 0.375, 0.5])
me_cube_054.materials.append(mat_material)
me_cube_054.use_mirror_vertex_groups = False
me_cube_054.update()
me_cube_055 = bpy.data.meshes.new('Cube.055')
me_cube_055.from_pydata([(1.0, 1.0, 1.0), (1.0, 1.0, -1.0), (1.0, -1.0, 1.0), (1.0, -1.0, -1.0), (-1.0, 1.0, 1.0), (-1.0, 1.0, -1.0), (-1.0, -1.0, 1.0), (-1.0, -1.0, -1.0)], [], [(0, 4, 6, 2), (3, 2, 6, 7), (7, 6, 4, 5), (5, 1, 3, 7), (1, 0, 2, 3), (5, 4, 0, 1)])
_uv = me_cube_055.uv_layers.new(name='UVMap')
_uv.uv.foreach_set('vector', [0.625, 0.5, 0.875, 0.5, 0.875, 0.75, 0.625, 0.75, 0.375, 0.75, 0.625, 0.75, 0.625, 1.0, 0.375, 1.0, 0.375, 0.0, 0.625, 0.0, 0.625, 0.25, 0.375, 0.25, 0.125, 0.5, 0.375, 0.5, 0.375, 0.75, 0.125, 0.75, 0.375, 0.5, 0.625, 0.5, 0.625, 0.75, 0.375, 0.75, 0.375, 0.25, 0.625, 0.25, 0.625, 0.5, 0.375, 0.5])
me_cube_055.materials.append(mat_material)
me_cube_055.use_mirror_vertex_groups = False
me_cube_055.update()
me_cube_065 = bpy.data.meshes.new('Cube.065')
me_cube_065.from_pydata([(1.0, 1.0, 1.0), (1.0, 1.0, -1.0), (1.0, -1.0, 1.0), (1.0, -1.0, -1.0), (-1.0, 1.0, 1.0), (-1.0, 1.0, -1.0), (-1.0, -1.0, 1.0), (-1.0, -1.0, -1.0)], [], [(0, 4, 6, 2), (3, 2, 6, 7), (7, 6, 4, 5), (5, 1, 3, 7), (1, 0, 2, 3), (5, 4, 0, 1)])
_uv = me_cube_065.uv_layers.new(name='UVMap')
_uv.uv.foreach_set('vector', [0.625, 0.5, 0.875, 0.5, 0.875, 0.75, 0.625, 0.75, 0.375, 0.75, 0.625, 0.75, 0.625, 1.0, 0.375, 1.0, 0.375, 0.0, 0.625, 0.0, 0.625, 0.25, 0.375, 0.25, 0.125, 0.5, 0.375, 0.5, 0.375, 0.75, 0.125, 0.75, 0.375, 0.5, 0.625, 0.5, 0.625, 0.75, 0.375, 0.75, 0.375, 0.25, 0.625, 0.25, 0.625, 0.5, 0.375, 0.5])
me_cube_065.materials.append(mat_material)
me_cube_065.use_mirror_vertex_groups = False
me_cube_065.update()
me_cube_066 = bpy.data.meshes.new('Cube.066')
me_cube_066.from_pydata([(1.0, 1.0, 1.0), (1.0, 1.0, -1.0), (1.0, -1.0, 1.0), (1.0, -1.0, -1.0), (-1.0, 1.0, 1.0), (-1.0, 1.0, -1.0), (-1.0, -1.0, 1.0), (-1.0, -1.0, -1.0)], [], [(0, 4, 6, 2), (3, 2, 6, 7), (7, 6, 4, 5), (5, 1, 3, 7), (1, 0, 2, 3), (5, 4, 0, 1)])
_uv = me_cube_066.uv_layers.new(name='UVMap')
_uv.uv.foreach_set('vector', [0.625, 0.5, 0.875, 0.5, 0.875, 0.75, 0.625, 0.75, 0.375, 0.75, 0.625, 0.75, 0.625, 1.0, 0.375, 1.0, 0.375, 0.0, 0.625, 0.0, 0.625, 0.25, 0.375, 0.25, 0.125, 0.5, 0.375, 0.5, 0.375, 0.75, 0.125, 0.75, 0.375, 0.5, 0.625, 0.5, 0.625, 0.75, 0.375, 0.75, 0.375, 0.25, 0.625, 0.25, 0.625, 0.5, 0.375, 0.5])
me_cube_066.materials.append(mat_material)
me_cube_066.use_mirror_vertex_groups = False
me_cube_066.update()
me_cube_006 = bpy.data.meshes.new('Cube.006')
me_cube_006.from_pydata([(1.0, 1.0, 1.0), (1.0, 1.0, -1.0), (1.0, -1.0, 1.0), (1.0, -1.0, -1.0), (-1.0, 1.0, 1.0), (-1.0, 1.0, -1.0), (-1.0, -1.0, 1.0), (-1.0, -1.0, -1.0)], [], [(0, 4, 6, 2), (3, 2, 6, 7), (7, 6, 4, 5), (5, 1, 3, 7), (1, 0, 2, 3), (5, 4, 0, 1)])
_uv = me_cube_006.uv_layers.new(name='UVMap')
_uv.uv.foreach_set('vector', [0.625, 0.5, 0.875, 0.5, 0.875, 0.75, 0.625, 0.75, 0.375, 0.75, 0.625, 0.75, 0.625, 1.0, 0.375, 1.0, 0.375, 0.0, 0.625, 0.0, 0.625, 0.25, 0.375, 0.25, 0.125, 0.5, 0.375, 0.5, 0.375, 0.75, 0.125, 0.75, 0.375, 0.5, 0.625, 0.5, 0.625, 0.75, 0.375, 0.75, 0.375, 0.25, 0.625, 0.25, 0.625, 0.5, 0.375, 0.5])
me_cube_006.materials.append(mat_material)
me_cube_006.use_mirror_vertex_groups = False
me_cube_006.update()
me_cube_007 = bpy.data.meshes.new('Cube.007')
me_cube_007.from_pydata([(1.0, 1.0, 1.0), (1.0, 1.0, -1.0), (1.0, -1.0, 1.0), (1.0, -1.0, -1.0), (-1.0, 1.0, 1.0), (-1.0, 1.0, -1.0), (-1.0, -1.0, 1.0), (-1.0, -1.0, -1.0)], [], [(0, 4, 6, 2), (3, 2, 6, 7), (7, 6, 4, 5), (5, 1, 3, 7), (1, 0, 2, 3), (5, 4, 0, 1)])
_uv = me_cube_007.uv_layers.new(name='UVMap')
_uv.uv.foreach_set('vector', [0.625, 0.5, 0.875, 0.5, 0.875, 0.75, 0.625, 0.75, 0.375, 0.75, 0.625, 0.75, 0.625, 1.0, 0.375, 1.0, 0.375, 0.0, 0.625, 0.0, 0.625, 0.25, 0.375, 0.25, 0.125, 0.5, 0.375, 0.5, 0.375, 0.75, 0.125, 0.75, 0.375, 0.5, 0.625, 0.5, 0.625, 0.75, 0.375, 0.75, 0.375, 0.25, 0.625, 0.25, 0.625, 0.5, 0.375, 0.5])
me_cube_007.materials.append(mat_material)
me_cube_007.use_mirror_vertex_groups = False
me_cube_007.update()
me_cube_008 = bpy.data.meshes.new('Cube.008')
me_cube_008.from_pydata([(1.0, 1.0, 1.0), (1.0, 1.0, -1.0), (1.0, -1.0, 1.0), (1.0, -1.0, -1.0), (-1.0, 1.0, 1.0), (-1.0, 1.0, -1.0), (-1.0, -1.0, 1.0), (-1.0, -1.0, -1.0)], [], [(0, 4, 6, 2), (3, 2, 6, 7), (7, 6, 4, 5), (5, 1, 3, 7), (1, 0, 2, 3), (5, 4, 0, 1)])
_uv = me_cube_008.uv_layers.new(name='UVMap')
_uv.uv.foreach_set('vector', [0.625, 0.5, 0.875, 0.5, 0.875, 0.75, 0.625, 0.75, 0.375, 0.75, 0.625, 0.75, 0.625, 1.0, 0.375, 1.0, 0.375, 0.0, 0.625, 0.0, 0.625, 0.25, 0.375, 0.25, 0.125, 0.5, 0.375, 0.5, 0.375, 0.75, 0.125, 0.75, 0.375, 0.5, 0.625, 0.5, 0.625, 0.75, 0.375, 0.75, 0.375, 0.25, 0.625, 0.25, 0.625, 0.5, 0.375, 0.5])
me_cube_008.materials.append(mat_material)
me_cube_008.use_mirror_vertex_groups = False
me_cube_008.update()
me_cube_009 = bpy.data.meshes.new('Cube.009')
me_cube_009.from_pydata([(1.0, 1.0, 1.0), (1.0, 1.0, -1.0), (1.0, -1.0, 1.0), (1.0, -1.0, -1.0), (-1.0, 1.0, 1.0), (-1.0, 1.0, -1.0), (-1.0, -1.0, 1.0), (-1.0, -1.0, -1.0)], [], [(0, 4, 6, 2), (3, 2, 6, 7), (7, 6, 4, 5), (5, 1, 3, 7), (1, 0, 2, 3), (5, 4, 0, 1)])
_uv = me_cube_009.uv_layers.new(name='UVMap')
_uv.uv.foreach_set('vector', [0.625, 0.5, 0.875, 0.5, 0.875, 0.75, 0.625, 0.75, 0.375, 0.75, 0.625, 0.75, 0.625, 1.0, 0.375, 1.0, 0.375, 0.0, 0.625, 0.0, 0.625, 0.25, 0.375, 0.25, 0.125, 0.5, 0.375, 0.5, 0.375, 0.75, 0.125, 0.75, 0.375, 0.5, 0.625, 0.5, 0.625, 0.75, 0.375, 0.75, 0.375, 0.25, 0.625, 0.25, 0.625, 0.5, 0.375, 0.5])
me_cube_009.materials.append(mat_material)
me_cube_009.use_mirror_vertex_groups = False
me_cube_009.update()
me_cube_010 = bpy.data.meshes.new('Cube.010')
me_cube_010.from_pydata([(1.0, 1.0, 1.0), (1.0, 1.0, -1.0), (1.0, -1.0, 1.0), (1.0, -1.0, -1.0), (-1.0, 1.0, 1.0), (-1.0, 1.0, -1.0), (-1.0, -1.0, 1.0), (-1.0, -1.0, -1.0)], [], [(0, 4, 6, 2), (3, 2, 6, 7), (7, 6, 4, 5), (5, 1, 3, 7), (1, 0, 2, 3), (5, 4, 0, 1)])
_uv = me_cube_010.uv_layers.new(name='UVMap')
_uv.uv.foreach_set('vector', [0.625, 0.5, 0.875, 0.5, 0.875, 0.75, 0.625, 0.75, 0.375, 0.75, 0.625, 0.75, 0.625, 1.0, 0.375, 1.0, 0.375, 0.0, 0.625, 0.0, 0.625, 0.25, 0.375, 0.25, 0.125, 0.5, 0.375, 0.5, 0.375, 0.75, 0.125, 0.75, 0.375, 0.5, 0.625, 0.5, 0.625, 0.75, 0.375, 0.75, 0.375, 0.25, 0.625, 0.25, 0.625, 0.5, 0.375, 0.5])
me_cube_010.materials.append(mat_material)
me_cube_010.use_mirror_vertex_groups = False
me_cube_010.update()
me_cube_011 = bpy.data.meshes.new('Cube.011')
me_cube_011.from_pydata([(1.0, 1.0, 1.0), (1.0, 1.0, -1.0), (1.0, -1.0, 1.0), (1.0, -1.0, -1.0), (-1.0, 1.0, 1.0), (-1.0, 1.0, -1.0), (-1.0, -1.0, 1.0), (-1.0, -1.0, -1.0)], [], [(0, 4, 6, 2), (3, 2, 6, 7), (7, 6, 4, 5), (5, 1, 3, 7), (1, 0, 2, 3), (5, 4, 0, 1)])
_uv = me_cube_011.uv_layers.new(name='UVMap')
_uv.uv.foreach_set('vector', [0.625, 0.5, 0.875, 0.5, 0.875, 0.75, 0.625, 0.75, 0.375, 0.75, 0.625, 0.75, 0.625, 1.0, 0.375, 1.0, 0.375, 0.0, 0.625, 0.0, 0.625, 0.25, 0.375, 0.25, 0.125, 0.5, 0.375, 0.5, 0.375, 0.75, 0.125, 0.75, 0.375, 0.5, 0.625, 0.5, 0.625, 0.75, 0.375, 0.75, 0.375, 0.25, 0.625, 0.25, 0.625, 0.5, 0.375, 0.5])
me_cube_011.materials.append(mat_material)
me_cube_011.use_mirror_vertex_groups = False
me_cube_011.update()
me_cube_025 = bpy.data.meshes.new('Cube.025')
me_cube_025.from_pydata([(1.0, 1.0, 1.0), (1.0, 1.0, -1.0), (1.0, -1.0, 1.0), (1.0, -1.0, -1.0), (-1.0, 1.0, 1.0), (-1.0, 1.0, -1.0), (-1.0, -1.0, 1.0), (-1.0, -1.0, -1.0)], [], [(0, 4, 6, 2), (3, 2, 6, 7), (7, 6, 4, 5), (5, 1, 3, 7), (1, 0, 2, 3), (5, 4, 0, 1)])
_uv = me_cube_025.uv_layers.new(name='UVMap')
_uv.uv.foreach_set('vector', [0.625, 0.5, 0.875, 0.5, 0.875, 0.75, 0.625, 0.75, 0.375, 0.75, 0.625, 0.75, 0.625, 1.0, 0.375, 1.0, 0.375, 0.0, 0.625, 0.0, 0.625, 0.25, 0.375, 0.25, 0.125, 0.5, 0.375, 0.5, 0.375, 0.75, 0.125, 0.75, 0.375, 0.5, 0.625, 0.5, 0.625, 0.75, 0.375, 0.75, 0.375, 0.25, 0.625, 0.25, 0.625, 0.5, 0.375, 0.5])
me_cube_025.materials.append(mat_material)
me_cube_025.use_mirror_vertex_groups = False
me_cube_025.update()
me_cube_028 = bpy.data.meshes.new('Cube.028')
me_cube_028.from_pydata([(1.0, 1.0, 1.0), (1.0, 1.0, -1.0), (1.0, -1.0, 1.0), (1.0, -1.0, -1.0), (-1.0, 1.0, 1.0), (-1.0, 1.0, -1.0), (-1.0, -1.0, 1.0), (-1.0, -1.0, -1.0)], [], [(0, 4, 6, 2), (3, 2, 6, 7), (7, 6, 4, 5), (5, 1, 3, 7), (1, 0, 2, 3), (5, 4, 0, 1)])
_uv = me_cube_028.uv_layers.new(name='UVMap')
_uv.uv.foreach_set('vector', [0.625, 0.5, 0.875, 0.5, 0.875, 0.75, 0.625, 0.75, 0.375, 0.75, 0.625, 0.75, 0.625, 1.0, 0.375, 1.0, 0.375, 0.0, 0.625, 0.0, 0.625, 0.25, 0.375, 0.25, 0.125, 0.5, 0.375, 0.5, 0.375, 0.75, 0.125, 0.75, 0.375, 0.5, 0.625, 0.5, 0.625, 0.75, 0.375, 0.75, 0.375, 0.25, 0.625, 0.25, 0.625, 0.5, 0.375, 0.5])
me_cube_028.materials.append(mat_material)
me_cube_028.use_mirror_vertex_groups = False
me_cube_028.update()
me_cube_029 = bpy.data.meshes.new('Cube.029')
me_cube_029.from_pydata([(1.0, 1.0, 1.0), (1.0, 1.0, -1.0), (1.0, -1.0, 1.0), (1.0, -1.0, -1.0), (-1.0, 1.0, 1.0), (-1.0, 1.0, -1.0), (-1.0, -1.0, 1.0), (-1.0, -1.0, -1.0)], [], [(0, 4, 6, 2), (3, 2, 6, 7), (7, 6, 4, 5), (5, 1, 3, 7), (1, 0, 2, 3), (5, 4, 0, 1)])
_uv = me_cube_029.uv_layers.new(name='UVMap')
_uv.uv.foreach_set('vector', [0.625, 0.5, 0.875, 0.5, 0.875, 0.75, 0.625, 0.75, 0.375, 0.75, 0.625, 0.75, 0.625, 1.0, 0.375, 1.0, 0.375, 0.0, 0.625, 0.0, 0.625, 0.25, 0.375, 0.25, 0.125, 0.5, 0.375, 0.5, 0.375, 0.75, 0.125, 0.75, 0.375, 0.5, 0.625, 0.5, 0.625, 0.75, 0.375, 0.75, 0.375, 0.25, 0.625, 0.25, 0.625, 0.5, 0.375, 0.5])
me_cube_029.materials.append(mat_material)
me_cube_029.use_mirror_vertex_groups = False
me_cube_029.update()
me_cube_037 = bpy.data.meshes.new('Cube.037')
me_cube_037.from_pydata([(1.0, 1.0, 1.0), (1.0, 1.0, -1.0), (1.0, -1.0, 1.0), (1.0, -1.0, -1.0), (-1.0, 1.0, 1.0), (-1.0, 1.0, -1.0), (-1.0, -1.0, 1.0), (-1.0, -1.0, -1.0)], [], [(0, 4, 6, 2), (3, 2, 6, 7), (7, 6, 4, 5), (5, 1, 3, 7), (1, 0, 2, 3), (5, 4, 0, 1)])
_uv = me_cube_037.uv_layers.new(name='UVMap')
_uv.uv.foreach_set('vector', [0.625, 0.5, 0.875, 0.5, 0.875, 0.75, 0.625, 0.75, 0.375, 0.75, 0.625, 0.75, 0.625, 1.0, 0.375, 1.0, 0.375, 0.0, 0.625, 0.0, 0.625, 0.25, 0.375, 0.25, 0.125, 0.5, 0.375, 0.5, 0.375, 0.75, 0.125, 0.75, 0.375, 0.5, 0.625, 0.5, 0.625, 0.75, 0.375, 0.75, 0.375, 0.25, 0.625, 0.25, 0.625, 0.5, 0.375, 0.5])
me_cube_037.materials.append(mat_material)
me_cube_037.use_mirror_vertex_groups = False
me_cube_037.update()
me_cube_040 = bpy.data.meshes.new('Cube.040')
me_cube_040.from_pydata([(1.0, 1.0, 1.0), (1.0, 1.0, -1.0), (1.0, -1.0, 1.0), (1.0, -1.0, -1.0), (-1.0, 1.0, 1.0), (-1.0, 1.0, -1.0), (-1.0, -1.0, 1.0), (-1.0, -1.0, -1.0)], [], [(0, 4, 6, 2), (3, 2, 6, 7), (7, 6, 4, 5), (5, 1, 3, 7), (1, 0, 2, 3), (5, 4, 0, 1)])
_uv = me_cube_040.uv_layers.new(name='UVMap')
_uv.uv.foreach_set('vector', [0.625, 0.5, 0.875, 0.5, 0.875, 0.75, 0.625, 0.75, 0.375, 0.75, 0.625, 0.75, 0.625, 1.0, 0.375, 1.0, 0.375, 0.0, 0.625, 0.0, 0.625, 0.25, 0.375, 0.25, 0.125, 0.5, 0.375, 0.5, 0.375, 0.75, 0.125, 0.75, 0.375, 0.5, 0.625, 0.5, 0.625, 0.75, 0.375, 0.75, 0.375, 0.25, 0.625, 0.25, 0.625, 0.5, 0.375, 0.5])
me_cube_040.materials.append(mat_material)
me_cube_040.use_mirror_vertex_groups = False
me_cube_040.update()
me_cube_041 = bpy.data.meshes.new('Cube.041')
me_cube_041.from_pydata([(1.0, 1.0, 1.0), (1.0, 1.0, -1.0), (1.0, -1.0, 1.0), (1.0, -1.0, -1.0), (-1.0, 1.0, 1.0), (-1.0, 1.0, -1.0), (-1.0, -1.0, 1.0), (-1.0, -1.0, -1.0)], [], [(0, 4, 6, 2), (3, 2, 6, 7), (7, 6, 4, 5), (5, 1, 3, 7), (1, 0, 2, 3), (5, 4, 0, 1)])
_uv = me_cube_041.uv_layers.new(name='UVMap')
_uv.uv.foreach_set('vector', [0.625, 0.5, 0.875, 0.5, 0.875, 0.75, 0.625, 0.75, 0.375, 0.75, 0.625, 0.75, 0.625, 1.0, 0.375, 1.0, 0.375, 0.0, 0.625, 0.0, 0.625, 0.25, 0.375, 0.25, 0.125, 0.5, 0.375, 0.5, 0.375, 0.75, 0.125, 0.75, 0.375, 0.5, 0.625, 0.5, 0.625, 0.75, 0.375, 0.75, 0.375, 0.25, 0.625, 0.25, 0.625, 0.5, 0.375, 0.5])
me_cube_041.materials.append(mat_material)
me_cube_041.use_mirror_vertex_groups = False
me_cube_041.update()
me_cube_068 = bpy.data.meshes.new('Cube.068')
me_cube_068.from_pydata([(-1.0, -1.0, -1.0), (-1.0, -1.0, 1.0), (-1.0, 1.0, -1.0), (-1.0, 1.0, 1.0), (1.0, -1.0, -1.0), (1.0, -1.0, 1.0), (1.0, 1.0, -1.0), (1.0, 1.0, 1.0)], [], [(0, 1, 3, 2), (2, 3, 7, 6), (6, 7, 5, 4), (4, 5, 1, 0), (2, 6, 4, 0), (7, 3, 1, 5)])
_uv = me_cube_068.uv_layers.new(name='UVMap')
_uv.uv.foreach_set('vector', [0.375, 0.0, 0.625, 0.0, 0.625, 0.25, 0.375, 0.25, 0.375, 0.25, 0.625, 0.25, 0.625, 0.5, 0.375, 0.5, 0.375, 0.5, 0.625, 0.5, 0.625, 0.75, 0.375, 0.75, 0.375, 0.75, 0.625, 0.75, 0.625, 1.0, 0.375, 1.0, 0.125, 0.5, 0.375, 0.5, 0.375, 0.75, 0.125, 0.75, 0.625, 0.5, 0.875, 0.5, 0.875, 0.75, 0.625, 0.75])
me_cube_068.update()
me_cube_022 = bpy.data.meshes.new('Cube.022')
me_cube_022.from_pydata([(-1.0, -1.0, -1.0), (-1.0, -1.0, 1.0), (-1.0, 1.0, -1.0), (-1.0, 1.0, 1.0), (1.0, -1.0, -1.0), (1.0, -1.0, 1.0), (1.0, 1.0, -1.0), (1.0, 1.0, 1.0)], [], [(0, 1, 3, 2), (2, 3, 7, 6), (6, 7, 5, 4), (4, 5, 1, 0), (2, 6, 4, 0), (7, 3, 1, 5)])
_uv = me_cube_022.uv_layers.new(name='UVMap')
_uv.uv.foreach_set('vector', [0.375, 0.0, 0.625, 0.0, 0.625, 0.25, 0.375, 0.25, 0.375, 0.25, 0.625, 0.25, 0.625, 0.5, 0.375, 0.5, 0.375, 0.5, 0.625, 0.5, 0.625, 0.75, 0.375, 0.75, 0.375, 0.75, 0.625, 0.75, 0.625, 1.0, 0.375, 1.0, 0.125, 0.5, 0.375, 0.5, 0.375, 0.75, 0.125, 0.75, 0.625, 0.5, 0.875, 0.5, 0.875, 0.75, 0.625, 0.75])
me_cube_022.update()

# ---- objects
ob_hallway_floor = bpy.data.objects.new('Hallway Floor', me_cube_012)
ob_hallway_floor_001 = bpy.data.objects.new('Hallway Floor.001', me_cube_043)
ob_hallway_floor_002 = bpy.data.objects.new('Hallway Floor.002', me_cube_044)
ob_hallway_floor_003 = bpy.data.objects.new('Hallway Floor.003', me_cube_045)
ob_hallway_floor_004 = bpy.data.objects.new('Hallway Floor.004', me_cube_069)
ob_hallway_floor_005 = bpy.data.objects.new('Hallway Floor.005', me_cube_014)
ob_hallway_floor_006 = bpy.data.objects.new('Hallway Floor.006', me_cube_015)
ob_hallway_floor_007 = bpy.data.objects.new('Hallway Floor.007', me_cube_018)
ob_hallway_floor_008 = bpy.data.objects.new('Hallway Floor.008', me_cube_019)
ob_hallway_floor_009 = bpy.data.objects.new('Hallway Floor.009', me_cube_020)
ob_hallway_floor_010 = bpy.data.objects.new('Hallway Floor.010', me_cube_021)
ob_hallway_floor_011 = bpy.data.objects.new('Hallway Floor.011', me_cube_023)
ob_hallway_floor_012 = bpy.data.objects.new('Hallway Floor.012', me_cube_024)
ob_hallway_floor_013 = bpy.data.objects.new('Hallway Floor.013', me_cube_026)
ob_hallway_floor_014 = bpy.data.objects.new('Hallway Floor.014', me_cube_027)
ob_light = bpy.data.objects.new('Light', light_light)
ob_camera = bpy.data.objects.new('Camera', cam_camera)
ob_cube = bpy.data.objects.new('Cube', me_cube)
ob_cube_001 = bpy.data.objects.new('Cube.001', me_cube_001)
ob_cube_002 = bpy.data.objects.new('Cube.002', me_cube_002)
ob_cube_003 = bpy.data.objects.new('Cube.003', me_cube_003)
ob_cube_004 = bpy.data.objects.new('Cube.004', me_cube_004)
ob_cube_005 = bpy.data.objects.new('Cube.005', me_cube_005)
ob_cube_013 = bpy.data.objects.new('Cube.013', me_cube_046)
ob_cube_014 = bpy.data.objects.new('Cube.014', me_cube_047)
ob_cube_017 = bpy.data.objects.new('Cube.017', me_cube_048)
ob_cube_019 = bpy.data.objects.new('Cube.019', me_cube_049)
ob_cube_020 = bpy.data.objects.new('Cube.020', me_cube_050)
ob_cube_032 = bpy.data.objects.new('Cube.032', me_cube_056)
ob_cube_035 = bpy.data.objects.new('Cube.035', me_cube_057)
ob_cube_036 = bpy.data.objects.new('Cube.036', me_cube_058)
ob_cube_037 = bpy.data.objects.new('Cube.037', me_cube_059)
ob_cube_038 = bpy.data.objects.new('Cube.038', me_cube_060)
ob_cube_039 = bpy.data.objects.new('Cube.039', me_cube_061)
ob_cube_045 = bpy.data.objects.new('Cube.045', me_cube_067)
ob_cube_012 = bpy.data.objects.new('Cube.012', me_cube_013)
ob_cube_015 = bpy.data.objects.new('Cube.015', me_cube_016)
ob_cube_016 = bpy.data.objects.new('Cube.016', me_cube_017)
ob_cube_023 = bpy.data.objects.new('Cube.023', me_cube_051)
ob_cube_025 = bpy.data.objects.new('Cube.025', me_cube_052)
ob_cube_026 = bpy.data.objects.new('Cube.026', me_cube_053)
ob_cube_040 = bpy.data.objects.new('Cube.040', me_cube_062)
ob_cube_041 = bpy.data.objects.new('Cube.041', me_cube_063)
ob_cube_042 = bpy.data.objects.new('Cube.042', me_cube_064)
ob_cube_024 = bpy.data.objects.new('Cube.024', me_cube_031)
ob_cube_027 = bpy.data.objects.new('Cube.027', me_cube_034)
ob_cube_028 = bpy.data.objects.new('Cube.028', me_cube_035)
ob_cube_029 = bpy.data.objects.new('Cube.029', me_cube_054)
ob_cube_031 = bpy.data.objects.new('Cube.031', me_cube_055)
ob_cube_043 = bpy.data.objects.new('Cube.043', me_cube_065)
ob_cube_044 = bpy.data.objects.new('Cube.044', me_cube_066)
ob_cube_006 = bpy.data.objects.new('Cube.006', me_cube_006)
ob_cube_007 = bpy.data.objects.new('Cube.007', me_cube_007)
ob_cube_008 = bpy.data.objects.new('Cube.008', me_cube_008)
ob_cube_009 = bpy.data.objects.new('Cube.009', me_cube_009)
ob_cube_010 = bpy.data.objects.new('Cube.010', me_cube_010)
ob_cube_011 = bpy.data.objects.new('Cube.011', me_cube_011)
ob_cube_018 = bpy.data.objects.new('Cube.018', me_cube_025)
ob_cube_021 = bpy.data.objects.new('Cube.021', me_cube_028)
ob_cube_022 = bpy.data.objects.new('Cube.022', me_cube_029)
ob_cube_030 = bpy.data.objects.new('Cube.030', me_cube_037)
ob_cube_033 = bpy.data.objects.new('Cube.033', me_cube_040)
ob_cube_034 = bpy.data.objects.new('Cube.034', me_cube_041)
ob_cube_046 = bpy.data.objects.new('Cube.046', me_cube_068)
ob_cube_047 = bpy.data.objects.new('Cube.047', me_cube_022)

# ---- transforms, parenting, visibility, modifiers, constraints
ob_hallway_floor.location = (-0.6203, 0.0, 0.0)
ob_hallway_floor.scale = (8.77, 0.8077, 0.0381)
ob_hallway_floor_001.location = (3.118, -4.288, 0.0)
ob_hallway_floor_001.scale = (11.27, 0.8077, 0.0381)
ob_hallway_floor_002.location = (4.042, 4.288, 2.521)
ob_hallway_floor_002.scale = (12.02, 0.8077, 0.0381)
ob_hallway_floor_003.location = (-8.613, 0.0, 0.0)
ob_hallway_floor_003.rotation_euler = (0.0, -0.0, 1.571)
ob_hallway_floor_003.scale = (5.074, 0.8077, 0.0381)
ob_hallway_floor_004.location = (3.118, 4.35, 0.0)
ob_hallway_floor_004.scale = (11.27, 0.8077, 0.0381)
ob_hallway_floor_005.location = (-9.332, 0.0, 1.269)
ob_hallway_floor_005.rotation_euler = (1.571, -4.371e-08, 1.571)
ob_hallway_floor_005.scale = (5.074, 1.273, 0.0381)
ob_hallway_floor_006.location = (-7.751, 6.392, 1.269)
ob_hallway_floor_006.rotation_euler = (1.571, -4.371e-08, 1.571)
ob_hallway_floor_006.scale = (1.375, 1.273, 0.0381)
ob_hallway_floor_007.location = (-7.751, -6.367, 1.269)
ob_hallway_floor_007.rotation_euler = (1.571, -4.371e-08, 1.571)
ob_hallway_floor_007.scale = (1.375, 1.273, 0.0381)
ob_hallway_floor_008.location = (15.18, 0.02579, 0.0)
ob_hallway_floor_008.rotation_euler = (0.0, -0.0, 1.571)
ob_hallway_floor_008.scale = (5.047, 0.8077, 0.0381)
ob_hallway_floor_009.location = (15.98, 0.02579, 1.327)
ob_hallway_floor_009.rotation_euler = (1.571, -4.371e-08, 1.571)
ob_hallway_floor_009.scale = (5.047, 1.37, 0.0381)
ob_hallway_floor_010.location = (14.4, 0.008378, 1.327)
ob_hallway_floor_010.rotation_euler = (1.571, -4.371e-08, 1.571)
ob_hallway_floor_010.scale = (3.524, 1.37, 0.0381)
ob_hallway_floor_011.location = (0.006121, 0.0, 2.476)
ob_hallway_floor_011.scale = (8.162, 0.8077, 0.0381)
ob_hallway_floor_012.location = (-8.613, 0.0, 2.49)
ob_hallway_floor_012.rotation_euler = (0.0, -0.0, 1.571)
ob_hallway_floor_012.scale = (5.074, 0.8077, 0.0381)
ob_hallway_floor_013.location = (3.118, -4.288, 2.477)
ob_hallway_floor_013.scale = (11.27, 0.8077, 0.0381)
ob_hallway_floor_014.location = (15.18, 0.02579, 2.491)
ob_hallway_floor_014.rotation_euler = (0.0, -0.0, 1.571)
ob_hallway_floor_014.scale = (5.047, 0.8077, 0.0381)
ob_light.location = (4.076, -1.178, 5.904)
ob_light.rotation_euler = (0.6503, 0.05522, 1.866)
ob_light.lock_rotations_4d = False
ob_light.empty_display_type = 'ARROWS'
ob_light.color = (0.0, 0.0, 0.0, 0.0)
ob_light.lineart.crease_threshold = 0.0
ob_camera.location = (7.359, -6.926, 4.958)
ob_camera.rotation_euler = (1.109, 0.0, 0.8149)
ob_camera.lock_rotations_4d = False
ob_camera.empty_display_type = 'ARROWS'
ob_camera.color = (0.0, 0.0, 0.0, 0.0)
ob_camera.display_type = 'WIRE'
ob_camera.lineart.crease_threshold = 0.0
ob_cube.location = (5.498, -2.183, 0.0)
ob_cube.scale = (2.661, 1.295, 0.0381)
ob_cube.lock_rotations_4d = False
ob_cube.empty_display_type = 'ARROWS'
ob_cube.lineart.crease_threshold = 0.0
ob_cube_001.location = (3.339, -3.51, 1.277)
ob_cube_001.rotation_euler = (1.571, -0.0, 0.0)
ob_cube_001.scale = (10.98, 1.295, 0.0381)
ob_cube_001.lock_rotations_4d = False
ob_cube_001.empty_display_type = 'ARROWS'
ob_cube_001.lineart.crease_threshold = 0.0
ob_cube_002.location = (0.1755, -0.8569, 1.277)
ob_cube_002.rotation_euler = (1.571, -0.0, 0.0)
ob_cube_002.scale = (7.871, 1.295, 0.0381)
ob_cube_002.lock_rotations_4d = False
ob_cube_002.empty_display_type = 'ARROWS'
ob_cube_002.lineart.crease_threshold = 0.0
ob_cube_003.location = (8.091, -2.184, 1.277)
ob_cube_003.rotation_euler = (1.571, -0.0, 1.571)
ob_cube_003.scale = (1.334, 1.295, 0.0381)
ob_cube_003.lock_rotations_4d = False
ob_cube_003.empty_display_type = 'ARROWS'
ob_cube_003.lineart.crease_threshold = 0.0
ob_cube_004.location = (2.827, -2.184, 1.277)
ob_cube_004.rotation_euler = (1.571, -0.0, 1.571)
ob_cube_004.scale = (1.334, 1.295, 0.0381)
ob_cube_004.lock_rotations_4d = False
ob_cube_004.empty_display_type = 'ARROWS'
ob_cube_004.lineart.crease_threshold = 0.0
ob_cube_005.location = (0.06671, -2.183, 2.515)
ob_cube_005.scale = (7.981, 1.295, 0.0381)
ob_cube_005.lock_rotations_4d = False
ob_cube_005.empty_display_type = 'ARROWS'
ob_cube_005.lineart.crease_threshold = 0.0
ob_cube_013.location = (5.498, -6.412, 0.0)
ob_cube_013.scale = (2.661, 1.295, 0.0381)
ob_cube_013.lock_rotations_4d = False
ob_cube_013.empty_display_type = 'ARROWS'
ob_cube_013.lineart.crease_threshold = 0.0
ob_cube_014.location = (3.33, -5.085, 1.277)
ob_cube_014.rotation_euler = (1.571, -0.0, 0.0)
ob_cube_014.scale = (12.65, 1.295, 0.0381)
ob_cube_014.lock_rotations_4d = False
ob_cube_014.empty_display_type = 'ARROWS'
ob_cube_014.lineart.crease_threshold = 0.0
ob_cube_017.location = (8.091, -6.413, 1.277)
ob_cube_017.rotation_euler = (1.571, -0.0, 1.571)
ob_cube_017.scale = (1.334, 1.295, 0.0381)
ob_cube_017.lock_rotations_4d = False
ob_cube_017.empty_display_type = 'ARROWS'
ob_cube_017.lineart.crease_threshold = 0.0
ob_cube_019.location = (2.827, -6.413, 1.277)
ob_cube_019.rotation_euler = (1.571, -0.0, 1.571)
ob_cube_019.scale = (1.334, 1.295, 0.0381)
ob_cube_019.lock_rotations_4d = False
ob_cube_019.empty_display_type = 'ARROWS'
ob_cube_019.lineart.crease_threshold = 0.0
ob_cube_020.location = (0.06671, -6.412, 2.515)
ob_cube_020.scale = (7.981, 1.295, 0.0381)
ob_cube_020.lock_rotations_4d = False
ob_cube_020.empty_display_type = 'ARROWS'
ob_cube_020.lineart.crease_threshold = 0.0
ob_cube_032.location = (0.1755, -7.744, 1.277)
ob_cube_032.rotation_euler = (1.571, -0.0, 0.0)
ob_cube_032.scale = (7.871, 1.295, 0.0381)
ob_cube_032.lock_rotations_4d = False
ob_cube_032.empty_display_type = 'ARROWS'
ob_cube_032.lineart.crease_threshold = 0.0
ob_cube_035.location = (5.498, 6.426, 0.0)
ob_cube_035.scale = (2.661, 1.295, 0.0381)
ob_cube_035.lock_rotations_4d = False
ob_cube_035.empty_display_type = 'ARROWS'
ob_cube_035.lineart.crease_threshold = 0.0
ob_cube_036.location = (8.091, 6.425, 1.277)
ob_cube_036.rotation_euler = (1.571, -0.0, 1.571)
ob_cube_036.scale = (1.334, 1.295, 0.0381)
ob_cube_036.lock_rotations_4d = False
ob_cube_036.empty_display_type = 'ARROWS'
ob_cube_036.lineart.crease_threshold = 0.0
ob_cube_037.location = (2.827, 6.425, 1.277)
ob_cube_037.rotation_euler = (1.571, -0.0, 1.571)
ob_cube_037.scale = (1.334, 1.295, 0.0381)
ob_cube_037.lock_rotations_4d = False
ob_cube_037.empty_display_type = 'ARROWS'
ob_cube_037.lineart.crease_threshold = 0.0
ob_cube_038.location = (0.06671, 6.426, 2.515)
ob_cube_038.scale = (7.981, 1.295, 0.0381)
ob_cube_038.lock_rotations_4d = False
ob_cube_038.empty_display_type = 'ARROWS'
ob_cube_038.lineart.crease_threshold = 0.0
ob_cube_039.location = (3.33, 5.094, 1.277)
ob_cube_039.rotation_euler = (1.571, -0.0, 0.0)
ob_cube_039.scale = (12.65, 1.295, 0.0381)
ob_cube_039.lock_rotations_4d = False
ob_cube_039.empty_display_type = 'ARROWS'
ob_cube_039.lineart.crease_threshold = 0.0
ob_cube_045.location = (0.1755, 7.744, 1.277)
ob_cube_045.rotation_euler = (1.571, -0.0, 0.0)
ob_cube_045.scale = (7.871, 1.295, 0.0381)
ob_cube_045.lock_rotations_4d = False
ob_cube_045.empty_display_type = 'ARROWS'
ob_cube_045.lineart.crease_threshold = 0.0
ob_cube_012.location = (0.1159, -2.183, 0.0)
ob_cube_012.scale = (2.661, 1.295, 0.0381)
ob_cube_012.lock_rotations_4d = False
ob_cube_012.empty_display_type = 'ARROWS'
ob_cube_012.lineart.crease_threshold = 0.0
ob_cube_015.location = (2.709, -2.184, 1.277)
ob_cube_015.rotation_euler = (1.571, -0.0, 1.571)
ob_cube_015.scale = (1.334, 1.295, 0.0381)
ob_cube_015.lock_rotations_4d = False
ob_cube_015.empty_display_type = 'ARROWS'
ob_cube_015.lineart.crease_threshold = 0.0
ob_cube_016.location = (-2.555, -2.184, 1.277)
ob_cube_016.rotation_euler = (1.571, -0.0, 1.571)
ob_cube_016.scale = (1.334, 1.295, 0.0381)
ob_cube_016.lock_rotations_4d = False
ob_cube_016.empty_display_type = 'ARROWS'
ob_cube_016.lineart.crease_threshold = 0.0
ob_cube_023.location = (0.1159, -6.412, 0.0)
ob_cube_023.scale = (2.661, 1.295, 0.0381)
ob_cube_023.lock_rotations_4d = False
ob_cube_023.empty_display_type = 'ARROWS'
ob_cube_023.lineart.crease_threshold = 0.0
ob_cube_025.location = (2.709, -6.413, 1.277)
ob_cube_025.rotation_euler = (1.571, -0.0, 1.571)
ob_cube_025.scale = (1.334, 1.295, 0.0381)
ob_cube_025.lock_rotations_4d = False
ob_cube_025.empty_display_type = 'ARROWS'
ob_cube_025.lineart.crease_threshold = 0.0
ob_cube_026.location = (-2.555, -6.413, 1.277)
ob_cube_026.rotation_euler = (1.571, -0.0, 1.571)
ob_cube_026.scale = (1.334, 1.295, 0.0381)
ob_cube_026.lock_rotations_4d = False
ob_cube_026.empty_display_type = 'ARROWS'
ob_cube_026.lineart.crease_threshold = 0.0
ob_cube_040.location = (0.1159, 6.426, 0.0)
ob_cube_040.scale = (2.661, 1.295, 0.0381)
ob_cube_040.lock_rotations_4d = False
ob_cube_040.empty_display_type = 'ARROWS'
ob_cube_040.lineart.crease_threshold = 0.0
ob_cube_041.location = (2.709, 6.425, 1.277)
ob_cube_041.rotation_euler = (1.571, -0.0, 1.571)
ob_cube_041.scale = (1.334, 1.295, 0.0381)
ob_cube_041.lock_rotations_4d = False
ob_cube_041.empty_display_type = 'ARROWS'
ob_cube_041.lineart.crease_threshold = 0.0
ob_cube_042.location = (-2.555, 6.425, 1.277)
ob_cube_042.rotation_euler = (1.571, -0.0, 1.571)
ob_cube_042.scale = (1.334, 1.295, 0.0381)
ob_cube_042.lock_rotations_4d = False
ob_cube_042.empty_display_type = 'ARROWS'
ob_cube_042.lineart.crease_threshold = 0.0
ob_cube_024.location = (-5.096, -2.183, 0.0)
ob_cube_024.scale = (2.661, 1.295, 0.0381)
ob_cube_024.lock_rotations_4d = False
ob_cube_024.empty_display_type = 'ARROWS'
ob_cube_024.lineart.crease_threshold = 0.0
ob_cube_027.location = (-2.503, -2.184, 1.277)
ob_cube_027.rotation_euler = (1.571, -0.0, 1.571)
ob_cube_027.scale = (1.334, 1.295, 0.0381)
ob_cube_027.lock_rotations_4d = False
ob_cube_027.empty_display_type = 'ARROWS'
ob_cube_027.lineart.crease_threshold = 0.0
ob_cube_028.location = (-7.768, -2.184, 1.277)
ob_cube_028.rotation_euler = (1.571, -0.0, 1.571)
ob_cube_028.scale = (1.334, 1.295, 0.0381)
ob_cube_028.lock_rotations_4d = False
ob_cube_028.empty_display_type = 'ARROWS'
ob_cube_028.lineart.crease_threshold = 0.0
ob_cube_029.location = (-5.096, -6.412, 0.0)
ob_cube_029.scale = (2.661, 1.295, 0.0381)
ob_cube_029.lock_rotations_4d = False
ob_cube_029.empty_display_type = 'ARROWS'
ob_cube_029.lineart.crease_threshold = 0.0
ob_cube_031.location = (-2.503, -6.413, 1.277)
ob_cube_031.rotation_euler = (1.571, -0.0, 1.571)
ob_cube_031.scale = (1.334, 1.295, 0.0381)
ob_cube_031.lock_rotations_4d = False
ob_cube_031.empty_display_type = 'ARROWS'
ob_cube_031.lineart.crease_threshold = 0.0
ob_cube_043.location = (-5.096, 6.426, 0.0)
ob_cube_043.scale = (2.661, 1.295, 0.0381)
ob_cube_043.lock_rotations_4d = False
ob_cube_043.empty_display_type = 'ARROWS'
ob_cube_043.lineart.crease_threshold = 0.0
ob_cube_044.location = (-2.503, 6.425, 1.277)
ob_cube_044.rotation_euler = (1.571, -0.0, 1.571)
ob_cube_044.scale = (1.334, 1.295, 0.0381)
ob_cube_044.lock_rotations_4d = False
ob_cube_044.empty_display_type = 'ARROWS'
ob_cube_044.lineart.crease_threshold = 0.0
ob_cube_006.location = (5.498, 2.165, 0.0)
ob_cube_006.scale = (2.661, 1.295, 0.0381)
ob_cube_006.lock_rotations_4d = False
ob_cube_006.empty_display_type = 'ARROWS'
ob_cube_006.lineart.crease_threshold = 0.0
ob_cube_007.location = (0.08755, 0.8382, 1.277)
ob_cube_007.rotation_euler = (1.571, -0.0, 0.0)
ob_cube_007.scale = (7.987, 1.295, 0.0381)
ob_cube_007.lock_rotations_4d = False
ob_cube_007.empty_display_type = 'ARROWS'
ob_cube_007.lineart.crease_threshold = 0.0
ob_cube_008.location = (3.239, 3.491, 1.277)
ob_cube_008.rotation_euler = (1.571, -0.0, 0.0)
ob_cube_008.scale = (11.17, 1.295, 0.0381)
ob_cube_008.lock_rotations_4d = False
ob_cube_008.empty_display_type = 'ARROWS'
ob_cube_008.lineart.crease_threshold = 0.0
ob_cube_009.location = (8.091, 2.164, 1.277)
ob_cube_009.rotation_euler = (1.571, -0.0, 1.571)
ob_cube_009.scale = (1.334, 1.295, 0.0381)
ob_cube_009.lock_rotations_4d = False
ob_cube_009.empty_display_type = 'ARROWS'
ob_cube_009.lineart.crease_threshold = 0.0
ob_cube_010.location = (2.827, 2.164, 1.277)
ob_cube_010.rotation_euler = (1.571, -0.0, 1.571)
ob_cube_010.scale = (1.334, 1.295, 0.0381)
ob_cube_010.lock_rotations_4d = False
ob_cube_010.empty_display_type = 'ARROWS'
ob_cube_010.lineart.crease_threshold = 0.0
ob_cube_011.location = (0.06671, 2.165, 2.515)
ob_cube_011.scale = (7.981, 1.295, 0.0381)
ob_cube_011.lock_rotations_4d = False
ob_cube_011.empty_display_type = 'ARROWS'
ob_cube_011.lineart.crease_threshold = 0.0
ob_cube_018.location = (0.1405, 2.165, 0.0)
ob_cube_018.scale = (2.661, 1.295, 0.0381)
ob_cube_018.lock_rotations_4d = False
ob_cube_018.empty_display_type = 'ARROWS'
ob_cube_018.lineart.crease_threshold = 0.0
ob_cube_021.location = (2.733, 2.164, 1.277)
ob_cube_021.rotation_euler = (1.571, -0.0, 1.571)
ob_cube_021.scale = (1.334, 1.295, 0.0381)
ob_cube_021.lock_rotations_4d = False
ob_cube_021.empty_display_type = 'ARROWS'
ob_cube_021.lineart.crease_threshold = 0.0
ob_cube_022.location = (-2.531, 2.164, 1.277)
ob_cube_022.rotation_euler = (1.571, -0.0, 1.571)
ob_cube_022.scale = (1.334, 1.295, 0.0381)
ob_cube_022.lock_rotations_4d = False
ob_cube_022.empty_display_type = 'ARROWS'
ob_cube_022.lineart.crease_threshold = 0.0
ob_cube_030.location = (-5.25, 2.165, 0.0)
ob_cube_030.scale = (2.661, 1.295, 0.0381)
ob_cube_030.lock_rotations_4d = False
ob_cube_030.empty_display_type = 'ARROWS'
ob_cube_030.lineart.crease_threshold = 0.0
ob_cube_033.location = (-2.657, 2.164, 1.277)
ob_cube_033.rotation_euler = (1.571, -0.0, 1.571)
ob_cube_033.scale = (1.334, 1.295, 0.0381)
ob_cube_033.lock_rotations_4d = False
ob_cube_033.empty_display_type = 'ARROWS'
ob_cube_033.lineart.crease_threshold = 0.0
ob_cube_034.location = (-7.921, 2.164, 1.277)
ob_cube_034.rotation_euler = (1.571, -0.0, 1.571)
ob_cube_034.scale = (1.334, 1.295, 0.0381)
ob_cube_034.lock_rotations_4d = False
ob_cube_034.empty_display_type = 'ARROWS'
ob_cube_034.lineart.crease_threshold = 0.0
ob_cube_046.location = (11.24, 0.0, 0.0)
ob_cube_046.scale = (3.17, 3.53, 0.0381)
ob_cube_047.location = (11.24, 0.0, 2.593)
ob_cube_047.scale = (3.17, 3.53, 0.0381)

# ---- collection membership
scene.collection.objects.link(ob_hallway_floor)
scene.collection.objects.link(ob_hallway_floor_001)
scene.collection.objects.link(ob_hallway_floor_002)
scene.collection.objects.link(ob_hallway_floor_003)
scene.collection.objects.link(ob_hallway_floor_004)
scene.collection.objects.link(ob_hallway_floor_005)
scene.collection.objects.link(ob_hallway_floor_006)
scene.collection.objects.link(ob_hallway_floor_007)
scene.collection.objects.link(ob_hallway_floor_008)
scene.collection.objects.link(ob_hallway_floor_009)
scene.collection.objects.link(ob_hallway_floor_010)
scene.collection.objects.link(ob_hallway_floor_011)
scene.collection.objects.link(ob_hallway_floor_012)
scene.collection.objects.link(ob_hallway_floor_013)
scene.collection.objects.link(ob_hallway_floor_014)
col_collection.objects.link(ob_light)
col_collection.objects.link(ob_camera)
col_room101.objects.link(ob_cube)
col_room101.objects.link(ob_cube_001)
col_room101.objects.link(ob_cube_002)
col_room101.objects.link(ob_cube_003)
col_room101.objects.link(ob_cube_004)
col_room101.objects.link(ob_cube_005)
col_room101.objects.link(ob_cube_013)
col_room101.objects.link(ob_cube_014)
col_room101.objects.link(ob_cube_017)
col_room101.objects.link(ob_cube_019)
col_room101.objects.link(ob_cube_020)
col_room101.objects.link(ob_cube_032)
col_room101.objects.link(ob_cube_035)
col_room101.objects.link(ob_cube_036)
col_room101.objects.link(ob_cube_037)
col_room101.objects.link(ob_cube_038)
col_room101.objects.link(ob_cube_039)
col_room101.objects.link(ob_cube_045)
col_room103.objects.link(ob_cube_012)
col_room103.objects.link(ob_cube_015)
col_room103.objects.link(ob_cube_016)
col_room103.objects.link(ob_cube_023)
col_room103.objects.link(ob_cube_025)
col_room103.objects.link(ob_cube_026)
col_room103.objects.link(ob_cube_040)
col_room103.objects.link(ob_cube_041)
col_room103.objects.link(ob_cube_042)
col_room105.objects.link(ob_cube_024)
col_room105.objects.link(ob_cube_027)
col_room105.objects.link(ob_cube_028)
col_room105.objects.link(ob_cube_029)
col_room105.objects.link(ob_cube_031)
col_room105.objects.link(ob_cube_043)
col_room105.objects.link(ob_cube_044)
col_room102.objects.link(ob_cube_006)
col_room102.objects.link(ob_cube_007)
col_room102.objects.link(ob_cube_008)
col_room102.objects.link(ob_cube_009)
col_room102.objects.link(ob_cube_010)
col_room102.objects.link(ob_cube_011)
col_room104.objects.link(ob_cube_018)
col_room104.objects.link(ob_cube_021)
col_room104.objects.link(ob_cube_022)
col_room106.objects.link(ob_cube_030)
col_room106.objects.link(ob_cube_033)
col_room106.objects.link(ob_cube_034)
col_room106.objects.link(ob_cube_046)
col_room106.objects.link(ob_cube_047)

# ---- scene / render settings (as saved in the file)
scene.camera = ob_camera
scene.frame_start = 1; scene.frame_end = 250; scene.frame_set(1)
scene.render.engine = 'BLENDER_EEVEE_NEXT'
scene.render.bake_bias = 0.0
scene.render.bake_samples = 0
scene.cycles.sampling_pattern = 'TABULATED_SOBOL'
scene.eevee.use_volume_custom_range = False
bpy.context.view_layer.update()
